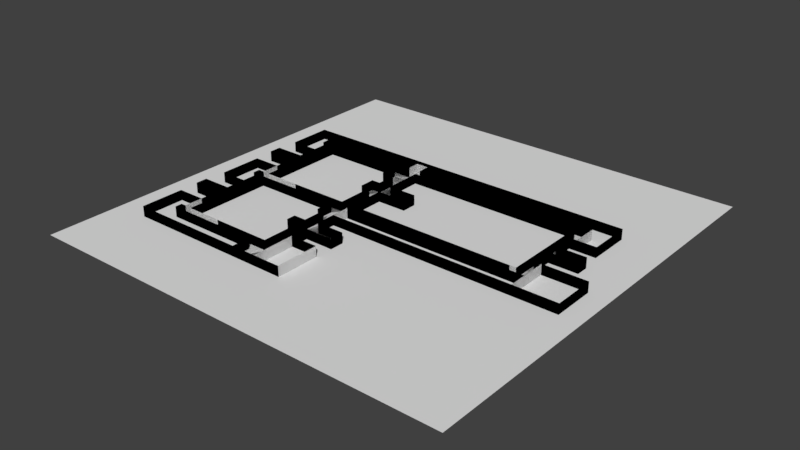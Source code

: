 # Source: Tietotalo1_3krs_seperate_floors_walkable_new.blend  (saved by Blender 2.79.0; exported with 4.5.12 LTS)
import bpy
from mathutils import Matrix  # noqa: F401  (used for matrix-valued properties, if any)

bpy.ops.wm.read_factory_settings(use_empty=True)
scene = bpy.context.scene
scene.name = 'Scene'

# ---- collections
col_collection_1 = bpy.data.collections.new('Collection 1'); scene.collection.children.link(col_collection_1)

# ---- materials (node trees are filled in below, after node groups)
mat_material_001 = bpy.data.materials.new('Material.001')
mat_material_001.alpha_threshold = 0.0
mat_material_001.use_transparent_shadow = False
mat_material_001.roughness = 0.5
mat_wall_paint_old_outer = bpy.data.materials.new('Wall_paint_old_outer')
mat_wall_paint_old_outer.alpha_threshold = 0.0
mat_wall_paint_old_outer.use_transparent_shadow = False
mat_wall_paint_old_outer.diffuse_color = (1.0, 1.0, 1.0, 1.0)
mat_wall_paint_old_outer.roughness = 0.5
mat_walkablefloormaterial = bpy.data.materials.new('WalkableFloorMaterial')
mat_walkablefloormaterial.alpha_threshold = 0.0
mat_walkablefloormaterial.use_transparent_shadow = False
mat_walkablefloormaterial.roughness = 0.5

# ---- material node trees

# ---- world
world_world = bpy.data.worlds.new('World'); scene.world = world_world
world_world.color = (0.05088, 0.05088, 0.05088)
world_world.use_sun_shadow = False
world_world.sun_shadow_jitter_overblur = 0.0
world_world.cycles.sampling_method = 'MANUAL'

# ---- meshes
me_plane_010 = bpy.data.meshes.new('Plane.010')
me_plane_010.from_pydata([(-3.758, -0.6741, -0.6543), (-1.758, -0.6741, -0.6543), (-3.758, -0.6741, 0.3457), (-1.758, -0.6741, 0.3457), (-1.758, 0.5871, -0.6543), (-1.758, 0.5871, 0.3457), (-2.071, 0.5871, -0.6543), (-2.071, 0.5871, 0.3457), (-2.071, 1.107, -0.6543), (-2.071, 1.107, 0.3457), (-1.769, 1.107, -0.6543), (-1.769, 1.107, 0.3457), (-1.769, 1.766, -0.6543), (-1.769, 1.766, 0.3457), (-2.194, 1.766, -0.6543), (-2.194, 1.766, 0.3457), (-2.194, 2.371, -0.6543), (-2.194, 2.371, 0.3457), (-4.981, 2.371, -0.6543), (-4.981, 2.371, 0.3457), (-4.981, -0.6733, -0.6543), (-4.981, -0.6733, 0.3457), (-1.758, -0.6741, 0.0), (-3.758, -0.6741, -5.96e-08), (-1.758, 0.5871, -5.96e-08), (-2.071, 0.5871, -5.96e-08), (-2.071, 1.107, -5.96e-08), (-1.769, 1.107, 0.0), (-1.769, 1.766, 1.937e-07), (-2.194, 1.766, 1.341e-07), (-2.194, 2.371, -5.96e-08), (-4.981, 2.371, -5.96e-08), (-4.981, -0.6733, -1.043e-07), (-3.758, -0.6741, -0.6543), (-1.758, -0.6741, -0.6543), (-3.758, -0.6741, 0.3457), (-1.758, -0.6741, 0.3457), (-1.758, 0.5871, -0.6543), (-1.758, 0.5871, 0.3457), (-2.071, 0.5871, -0.6543), (-2.071, 0.5871, 0.3457), (-2.071, 1.107, -0.6543), (-2.071, 1.107, 0.3457), (-1.769, 1.107, -0.6543), (-1.769, 1.107, 0.3457), (-1.769, 1.766, -0.6543), (-1.769, 1.766, 0.3457), (-2.194, 1.766, -0.6543), (-2.194, 1.766, 0.3457), (-2.194, 2.371, -0.6543), (-2.194, 2.371, 0.3457), (-4.981, 2.371, -0.6543), (-4.981, 2.371, 0.3457), (-4.981, -0.6733, -0.6543), (-4.981, -0.6733, 0.3457), (-1.758, -0.6741, 0.0), (-3.758, -0.6741, -5.96e-08), (-1.758, 0.5871, -5.96e-08), (-2.071, 0.5871, -5.96e-08), (-2.071, 1.107, -5.96e-08), (-1.769, 1.107, 0.0), (-1.769, 1.766, 1.937e-07), (-2.194, 1.766, 1.341e-07), (-2.194, 2.371, -5.96e-08), (-4.981, 2.371, -5.96e-08), (-4.981, -0.6733, -1.043e-07), (-3.758, -0.6741, -0.6543), (-1.758, -0.6741, -0.6543), (-3.758, -0.6741, 0.3457), (-1.758, -0.6741, 0.3457), (-1.758, 0.5871, -0.6543), (-1.758, 0.5871, 0.3457), (-2.071, 0.5871, -0.6543), (-2.071, 0.5871, 0.3457), (-2.071, 1.107, -0.6543), (-2.071, 1.107, 0.3457), (-1.769, 1.107, -0.6543), (-1.769, 1.107, 0.3457), (-1.769, 1.766, -0.6543), (-1.769, 1.766, 0.3457), (-2.194, 1.766, -0.6543), (-2.194, 1.766, 0.3457), (-2.194, 2.371, -0.6543), (-2.194, 2.371, 0.3457), (-4.981, 2.371, -0.6543), (-4.981, 2.371, 0.3457), (-4.981, -0.6733, -0.6543), (-4.981, -0.6733, 0.3457), (-1.758, -0.6741, 0.0), (-3.758, -0.6741, -5.96e-08), (-1.758, 0.5871, -5.96e-08), (-2.071, 0.5871, -5.96e-08), (-2.071, 1.107, -5.96e-08), (-1.769, 1.107, 0.0), (-1.769, 1.766, 1.937e-07), (-2.194, 1.766, 1.341e-07), (-2.194, 2.371, -5.96e-08), (-4.981, 2.371, -5.96e-08), (-4.981, -0.6733, -1.043e-07)], [], [(0, 1, 22, 23), (3, 22, 24, 5), (5, 24, 25, 7), (7, 25, 26, 9), (9, 26, 27, 11), (11, 27, 28, 13), (13, 28, 29, 15), (15, 29, 30, 17), (17, 30, 31, 19), (19, 31, 32, 21), (2, 21, 32, 23), (24, 22, 1, 4), (28, 27, 10, 12), (29, 28, 12, 14), (27, 26, 8, 10), (30, 29, 14, 16), (23, 22, 3, 2), (26, 25, 6, 8), (32, 31, 18, 20), (23, 32, 20, 0), (25, 24, 4, 6), (31, 30, 16, 18), (33, 56, 55, 34), (36, 38, 57, 55), (38, 40, 58, 57), (40, 42, 59, 58), (42, 44, 60, 59), (44, 46, 61, 60), (46, 48, 62, 61), (48, 50, 63, 62), (50, 52, 64, 63), (52, 54, 65, 64), (35, 56, 65, 54), (57, 37, 34, 55), (61, 45, 43, 60), (62, 47, 45, 61), (60, 43, 41, 59), (63, 49, 47, 62), (56, 35, 36, 55), (59, 41, 39, 58), (65, 53, 51, 64), (56, 33, 53, 65), (58, 39, 37, 57), (64, 51, 49, 63), (66, 67, 88, 89), (69, 88, 90, 71), (71, 90, 91, 73), (73, 91, 92, 75), (75, 92, 93, 77), (77, 93, 94, 79), (79, 94, 95, 81), (81, 95, 96, 83), (83, 96, 97, 85), (85, 97, 98, 87), (68, 87, 98, 89), (90, 88, 67, 70), (94, 93, 76, 78), (95, 94, 78, 80), (93, 92, 74, 76), (96, 95, 80, 82), (89, 88, 69, 68), (92, 91, 72, 74), (98, 97, 84, 86), (89, 98, 86, 66), (91, 90, 70, 72), (97, 96, 82, 84)])
me_plane_010.polygons.foreach_set('material_index', [1, 1, 1, 1, 1, 1, 1, 1, 1, 1, 1, 1, 1, 1, 1, 1, 1, 1, 1, 1, 1, 1, 1, 1, 1, 1, 1, 1, 1, 1, 1, 1, 1, 1, 1, 1, 1, 1, 1, 1, 1, 1, 1, 1, 1, 1, 1, 1, 1, 1, 1, 1, 1, 1, 1, 1, 1, 1, 1, 1, 1, 1, 1, 1, 1, 1])
_uv = me_plane_010.uv_layers.new(name='UVMap')
_uv.uv.foreach_set('vector', [0.6209, 0.663, 1.621, 0.663, 1.621, 1.317, 0.6209, 1.317, 0.663, 0.75, 0.3173, 0.75, 0.3173, 0.1194, 0.663, 0.1194, 0.6209, 0.663, 0.6209, 0.3173, 0.4643, 0.3173, 0.4643, 0.663, 0.663, 0.1194, 0.3173, 0.1194, 0.3173, -0.1405, 0.663, -0.1405, 0.4643, 0.663, 0.4643, 0.3173, 0.6154, 0.3173, 0.6154, 0.663, 0.663, 0.8595, 0.3173, 0.8595, 0.3173, 0.5299, 0.663, 0.5299, 0.6154, 0.663, 0.6154, 0.3173, 0.4031, 0.3173, 0.4031, 0.663, 0.663, 0.5299, 0.3173, 0.5299, 0.3173, 0.2272, 0.663, 0.2272, 0.4031, 0.663, 0.4031, 0.3173, -0.9904, 0.3173, -0.9904, 0.663, 0.663, 0.2272, 0.3173, 0.2272, 0.3173, 1.75, 0.663, 1.75, 0.6209, 0.663, 0.009578, 0.663, 0.009578, 0.3173, 0.6209, 0.3173, 0.3173, 0.1194, 0.3173, 0.75, -0.337, 0.75, -0.337, 0.1194, 0.3173, 0.5299, 0.3173, 0.8595, -0.337, 0.8595, -0.337, 0.5299, 0.4031, 0.3173, 0.6154, 0.3173, 0.6154, -0.337, 0.4031, -0.337, 0.6154, 0.3173, 0.4643, 0.3173, 0.4643, -0.337, 0.6154, -0.337, 0.3173, 0.2272, 0.3173, 0.5299, -0.337, 0.5299, -0.337, 0.2272, 0.6209, 1.317, 1.621, 1.317, 1.621, 1.663, 0.6209, 1.663, 0.3173, -0.1405, 0.3173, 0.1194, -0.337, 0.1194, -0.337, -0.1405, 0.3173, 1.75, 0.3173, 0.2272, -0.337, 0.2272, -0.337, 1.75, 0.6209, 0.3173, 0.009578, 0.3173, 0.009578, -0.337, 0.6209, -0.337, 0.4643, 0.3173, 0.6209, 0.3173, 0.6209, -0.337, 0.4643, -0.337, -0.9904, 0.3173, 0.4031, 0.3173, 0.4031, -0.337, -0.9904, -0.337, 0.6209, 0.663, 0.6209, 1.317, 1.621, 1.317, 1.621, 0.663, 0.663, 0.75, 0.663, 0.1194, 0.3173, 0.1194, 0.3173, 0.75, 0.6209, 0.663, 0.4643, 0.663, 0.4643, 0.3173, 0.6209, 0.3173, 0.663, 0.1194, 0.663, -0.1405, 0.3173, -0.1405, 0.3173, 0.1194, 0.4643, 0.663, 0.6154, 0.663, 0.6154, 0.3173, 0.4643, 0.3173, 0.663, 0.8595, 0.663, 0.5299, 0.3173, 0.5299, 0.3173, 0.8595, 0.6154, 0.663, 0.4031, 0.663, 0.4031, 0.3173, 0.6154, 0.3173, 0.663, 0.5299, 0.663, 0.2272, 0.3173, 0.2272, 0.3173, 0.5299, 0.4031, 0.663, -0.9904, 0.663, -0.9904, 0.3173, 0.4031, 0.3173, 0.663, 0.2272, 0.663, 1.75, 0.3173, 1.75, 0.3173, 0.2272, 0.6209, 0.663, 0.6209, 0.3173, 0.009578, 0.3173, 0.009578, 0.663, 0.3173, 0.1194, -0.337, 0.1194, -0.337, 0.75, 0.3173, 0.75, 0.3173, 0.5299, -0.337, 0.5299, -0.337, 0.8595, 0.3173, 0.8595, 0.4031, 0.3173, 0.4031, -0.337, 0.6154, -0.337, 0.6154, 0.3173, 0.6154, 0.3173, 0.6154, -0.337, 0.4643, -0.337, 0.4643, 0.3173, 0.3173, 0.2272, -0.337, 0.2272, -0.337, 0.5299, 0.3173, 0.5299, 0.6209, 1.317, 0.6209, 1.663, 1.621, 1.663, 1.621, 1.317, 0.3173, -0.1405, -0.337, -0.1405, -0.337, 0.1194, 0.3173, 0.1194, 0.3173, 1.75, -0.337, 1.75, -0.337, 0.2272, 0.3173, 0.2272, 0.6209, 0.3173, 0.6209, -0.337, 0.009578, -0.337, 0.009578, 0.3173, 0.4643, 0.3173, 0.4643, -0.337, 0.6209, -0.337, 0.6209, 0.3173, -0.9904, 0.3173, -0.9904, -0.337, 0.4031, -0.337, 0.4031, 0.3173, 0.6209, 0.663, 1.621, 0.663, 1.621, 1.317, 0.6209, 1.317, 0.663, 0.75, 0.3173, 0.75, 0.3173, 0.1194, 0.663, 0.1194, 0.6209, 0.663, 0.6209, 0.3173, 0.4643, 0.3173, 0.4643, 0.663, 0.663, 0.1194, 0.3173, 0.1194, 0.3173, -0.1405, 0.663, -0.1405, 0.4643, 0.663, 0.4643, 0.3173, 0.6154, 0.3173, 0.6154, 0.663, 0.663, 0.8595, 0.3173, 0.8595, 0.3173, 0.5299, 0.663, 0.5299, 0.6154, 0.663, 0.6154, 0.3173, 0.4031, 0.3173, 0.4031, 0.663, 0.663, 0.5299, 0.3173, 0.5299, 0.3173, 0.2272, 0.663, 0.2272, 0.4031, 0.663, 0.4031, 0.3173, -0.9904, 0.3173, -0.9904, 0.663, 0.663, 0.2272, 0.3173, 0.2272, 0.3173, 1.75, 0.663, 1.75, 0.6209, 0.663, 0.009578, 0.663, 0.009578, 0.3173, 0.6209, 0.3173, 0.3173, 0.1194, 0.3173, 0.75, -0.337, 0.75, -0.337, 0.1194, 0.3173, 0.5299, 0.3173, 0.8595, -0.337, 0.8595, -0.337, 0.5299, 0.4031, 0.3173, 0.6154, 0.3173, 0.6154, -0.337, 0.4031, -0.337, 0.6154, 0.3173, 0.4643, 0.3173, 0.4643, -0.337, 0.6154, -0.337, 0.3173, 0.2272, 0.3173, 0.5299, -0.337, 0.5299, -0.337, 0.2272, 0.6209, 1.317, 1.621, 1.317, 1.621, 1.663, 0.6209, 1.663, 0.3173, -0.1405, 0.3173, 0.1194, -0.337, 0.1194, -0.337, -0.1405, 0.3173, 1.75, 0.3173, 0.2272, -0.337, 0.2272, -0.337, 1.75, 0.6209, 0.3173, 0.009578, 0.3173, 0.009578, -0.337, 0.6209, -0.337, 0.4643, 0.3173, 0.6209, 0.3173, 0.6209, -0.337, 0.4643, -0.337, -0.9904, 0.3173, 0.4031, 0.3173, 0.4031, -0.337, -0.9904, -0.337])
me_plane_010.materials.append(mat_material_001)
me_plane_010.materials.append(mat_wall_paint_old_outer)
me_plane_010.use_remesh_preserve_volume = False
me_plane_010.use_remesh_preserve_attributes = False
me_plane_010.use_mirror_vertex_groups = False
me_plane_010.update()
me_plane_009 = bpy.data.meshes.new('Plane.009')
me_plane_009.from_pydata([(-5.207, 0.6401, -4.47e-08), (-6.219, 0.6401, -4.47e-08), (-5.223, -2.227, -4.47e-08), (-6.219, 1.049, -4.47e-08), (-6.221, -2.227, -4.47e-08), (-6.221, -2.629, -4.47e-08), (-5.218, 1.049, -4.47e-08), (-5.228, -2.629, -4.47e-08), (-5.404, 2.603, -8.941e-08), (-5.404, 2.359, -8.941e-08), (-5.218, 2.359, -8.941e-08), (-1.324, -4.789, -4.47e-08), (-5.212, -0.6635, -8.941e-08), (-5.418, -0.9096, -8.941e-08), (-5.418, -0.6635, -8.941e-08), (-5.223, -0.9096, -8.941e-08), (4.903, 1.751, -8.941e-08), (5.131, 1.751, 2.98e-08), (-5.226, -3.931, 2.98e-08), (4.903, 1.065, 5.96e-08), (5.892, 1.065, 5.96e-08), (-5.408, -4.175, 1.49e-08), (5.892, 0.6432, 5.96e-08), (4.906, 0.6432, 5.96e-08), (-2.195, -4.789, 1.49e-08), (4.906, -0.05989, -8.941e-08), (-2.195, -4.175, 1.49e-08), (5.128, -0.05989, 2.98e-08), (-5.408, -3.931, 2.98e-08), (-1.762, 3.009, 0.0), (-1.761, 2.603, -8.941e-08), (-1.332, 2.999, 0.0), (-1.331, -2.196, -4.47e-08), (-0.3515, -2.196, -4.47e-08), (-0.3515, -2.684, -4.47e-08), (-1.332, 2.602, 2.98e-08), (-1.334, -2.684, -4.47e-08), (-1.324, -0.9095, 2.98e-08), (5.133, -0.9095, 2.98e-08), (5.133, 2.602, 2.98e-08), (-1.764, -3.95, 5.96e-08), (-4.988, -0.9141, -2.98e-08), (-1.764, -2.592, -5.96e-08), (-2.208, -2.592, -5.96e-08), (-2.208, -2.279, -5.96e-08), (-1.774, -2.279, -5.96e-08), (-1.774, -1.517, 1.49e-08), (-1.988, -1.517, 1.49e-08), (-1.988, -0.9141, 1.49e-08), (-4.988, -3.948, 1.49e-08), (-4.981, 2.371, -5.96e-08), (-4.981, -0.6733, -1.043e-07), (-1.758, -0.6741, 0.0), (-2.194, 2.371, -5.96e-08), (-2.194, 1.766, 1.341e-07), (-1.758, 0.5871, -5.96e-08), (-2.071, 0.5871, -5.96e-08), (-1.769, 1.766, 1.937e-07), (-2.071, 1.107, -5.96e-08), (-1.769, 1.107, 0.0), (4.699, -0.6751, 5.96e-08), (-1.316, 1.104, 0.0), (-1.316, 2.359, -1.192e-07), (-0.3397, 0.599, -3.423e-08), (-0.3397, 0.5905, 0.0), (-1.342, -0.675, 0.0), (-0.3397, 1.104, 0.0), (-1.342, 0.5905, -5.96e-08), (4.699, 2.359, 5.96e-08)], [], [(62, 35, 39, 17, 16, 19, 20, 22, 23, 25, 27, 38, 37, 65, 60, 68), (60, 65, 37, 38), (27, 25, 23, 22, 20, 19, 16, 17, 39, 35, 62, 68, 60, 38), (51, 15, 13, 14, 12, 0, 1, 3, 6, 10, 9, 8, 30, 29, 31, 35, 62, 57, 54, 53, 50), (30, 53, 54, 57, 62, 35, 31, 29), (15, 51, 50, 53, 30, 8, 9, 10, 6, 3, 1, 0, 12, 14, 13), (65, 52, 55, 56, 58, 59, 57, 62, 61, 66, 63, 64, 67), (59, 67, 64, 63, 66, 61, 62, 57), (67, 59, 58, 56, 55, 52, 65), (33, 32, 37, 65, 52, 48, 47, 46, 45, 44, 43, 42, 40, 11, 36, 34), (51, 15, 2, 4, 5, 7, 18, 28, 21, 26, 24, 11, 40, 49, 41, 48, 52)])
_uv = me_plane_009.uv_layers.new(name='UVMap')
_uv.uv.foreach_set('vector', [0.0, 0.0, 0.0, 0.0, 0.0, 0.0, 0.0, 0.0, 0.0, 0.0, 0.0, 0.0, 0.0, 0.0, 0.0, 0.0, 0.0, 0.0, 0.0, 0.0, 0.0, 0.0, 0.0, 0.0, 0.0, 0.0, 0.0, 0.0, 0.0, 0.0, 0.0, 0.0, 0.0, 0.0, 0.0, 0.0, 0.0, 0.0, 0.0, 0.0, 0.0, 0.0, 0.0, 0.0, 0.0, 0.0, 0.0, 0.0, 0.0, 0.0, 0.0, 0.0, 0.0, 0.0, 0.0, 0.0, 0.0, 0.0, 0.0, 0.0, 0.0, 0.0, 0.0, 0.0, 0.0, 0.0, 0.0, 0.0, 0.0, 0.0, 0.0, 0.0, 0.0, 0.0, 0.0, 0.0, 0.0, 0.0, 0.0, 0.0, 0.0, 0.0, 0.0, 0.0, 0.0, 0.0, 0.0, 0.0, 0.0, 0.0, 0.0, 0.0, 0.0, 0.0, 0.0, 0.0, 0.0, 0.0, 0.0, 0.0, 0.0, 0.0, 0.0, 0.0, 0.0, 0.0, 0.0, 0.0, 0.0, 0.0, 0.0, 0.0, 0.0, 0.0, 0.0, 0.0, 0.0, 0.0, 0.0, 0.0, 0.0, 0.0, 0.0, 0.0, 0.0, 0.0, 0.0, 0.0, 0.0, 0.0, 0.0, 0.0, 0.0, 0.0, 0.0, 0.0, 0.0, 0.0, 0.0, 0.0, 0.0, 0.0, 0.0, 0.0, 0.0, 0.0, 0.0, 0.0, 0.0, 0.0, 0.0, 0.0, 0.0, 0.0, 0.0, 0.0, 0.0, 0.0, 0.0, 0.0, 0.0, 0.0, 0.0, 0.0, 0.0, 0.0, 0.0, 0.0, 0.0, 0.0, 0.0, 0.0, 0.0, 0.0, 0.0, 0.0, 0.0, 0.0, 0.0, 0.0, 0.0, 0.0, 0.0, 0.0, 0.0, 0.0, 0.0, 0.0, 0.0, 0.0, 0.0, 0.0, 0.0, 0.0, 0.0, 0.0, 0.0, 0.0, 0.0, 0.0, 0.0, 0.0, 0.0, 0.0, 0.0, 0.0, 0.0, 0.0, 0.0, 0.0, 0.0, 0.0, 0.0, 0.0, 0.0, 0.0, 0.0, 0.0, 0.0, 0.0, 0.0, 0.0, 0.0, 0.0, 0.0, 0.0, 0.0, 0.0, 0.0, 0.0, 0.0, 0.0, 0.0, 0.0, 0.0, 0.0, 0.0, 0.0, 0.0, 0.0, 0.0, 0.0, 0.0, 0.0, 0.0, 0.0, 0.0, 0.0, 0.0, 0.0, 0.0, 0.0, 0.0, 0.0, 0.0, 0.0, 0.0, 0.0, 0.0, 0.0, 0.0, 0.0, 0.0, 0.0, 0.0, 0.0, 0.0, 0.0, 0.0, 0.0, 0.0, 0.0, 0.0, 0.0, 0.0, 0.0, 0.0, 0.0])
me_plane_009.materials.append(mat_walkablefloormaterial)
me_plane_009.use_remesh_preserve_volume = False
me_plane_009.use_remesh_preserve_attributes = False
me_plane_009.use_mirror_vertex_groups = False
me_plane_009.update()
me_plane_009.normals_split_custom_set([tuple(v) for v in zip(*[iter([-2.693e-08, 8.198e-08, -1.0, -2.693e-08, 8.198e-08, -1.0, -2.693e-08, 8.198e-08, -1.0, -2.693e-08, 8.198e-08, -1.0, -2.693e-08, 8.198e-08, -1.0, -2.693e-08, 8.198e-08, -1.0, -2.693e-08, 8.198e-08, -1.0, -2.693e-08, 8.198e-08, -1.0, -2.693e-08, 8.198e-08, -1.0, -2.693e-08, 8.198e-08, -1.0, -2.693e-08, 8.198e-08, -1.0, -2.693e-08, 8.198e-08, -1.0, -2.693e-08, 8.198e-08, -1.0, -2.693e-08, 8.198e-08, -1.0, -2.693e-08, 8.198e-08, -1.0, -2.693e-08, 8.198e-08, -1.0, -4.769e-09, -4.604e-09, 1.0, -4.769e-09, -4.604e-09, 1.0, -4.769e-09, -4.604e-09, 1.0, -4.769e-09, -4.604e-09, 1.0, 4.277e-08, -1.207e-07, 1.0, 4.277e-08, -1.207e-07, 1.0, 4.277e-08, -1.207e-07, 1.0, 4.277e-08, -1.207e-07, 1.0, 4.277e-08, -1.207e-07, 1.0, 4.277e-08, -1.207e-07, 1.0, 4.277e-08, -1.207e-07, 1.0, 4.277e-08, -1.207e-07, 1.0, 4.277e-08, -1.207e-07, 1.0, 4.277e-08, -1.207e-07, 1.0, 4.277e-08, -1.207e-07, 1.0, 4.277e-08, -1.207e-07, 1.0, 4.277e-08, -1.207e-07, 1.0, 4.277e-08, -1.207e-07, 1.0, -3.03e-05, -3.685e-05, 1.0, -3.03e-05, -3.685e-05, 1.0, -8.198e-09, -7.643e-08, -1.0, -8.198e-09, -7.643e-08, -1.0, -8.198e-09, -7.643e-08, -1.0, -8.198e-09, -7.643e-08, -1.0, -8.198e-09, -7.643e-08, -1.0, -8.198e-09, -7.643e-08, -1.0, -8.198e-09, -7.643e-08, -1.0, -8.198e-09, -7.643e-08, -1.0, -8.198e-09, -7.643e-08, -1.0, -8.198e-09, -7.643e-08, -1.0, -8.198e-09, -7.643e-08, -1.0, -8.198e-09, -7.643e-08, -1.0, -8.198e-09, -7.643e-08, -1.0, -8.198e-09, -7.643e-08, -1.0, -8.198e-09, -7.643e-08, -1.0, -8.198e-09, -7.643e-08, -1.0, -8.198e-09, -7.643e-08, -1.0, -8.198e-09, -7.643e-08, -1.0, -8.198e-09, -7.643e-08, -1.0, -4.176e-08, 1.657e-07, 1.0, -4.176e-08, 1.657e-07, 1.0, -4.176e-08, 1.657e-07, 1.0, -4.176e-08, 1.657e-07, 1.0, -4.176e-08, 1.657e-07, 1.0, -4.176e-08, 1.657e-07, 1.0, -4.176e-08, 1.657e-07, 1.0, -4.176e-08, 1.657e-07, 1.0, 2.624e-08, 4.417e-08, 1.0, 2.624e-08, 4.417e-08, 1.0, 2.624e-08, 4.417e-08, 1.0, 2.624e-08, 4.417e-08, 1.0, 2.624e-08, 4.417e-08, 1.0, 2.624e-08, 4.417e-08, 1.0, 2.624e-08, 4.417e-08, 1.0, 2.624e-08, 4.417e-08, 1.0, 2.624e-08, 4.417e-08, 1.0, 2.624e-08, 4.417e-08, 1.0, 2.624e-08, 4.417e-08, 1.0, 2.624e-08, 4.417e-08, 1.0, 2.624e-08, 4.417e-08, 1.0, 2.624e-08, 4.417e-08, 1.0, 2.624e-08, 4.417e-08, 1.0, -7.488e-08, 3.045e-08, -1.0, -4.264e-05, 2.135e-05, 1.0, -7.488e-08, 3.045e-08, -1.0, -7.488e-08, 3.045e-08, -1.0, -7.488e-08, 3.045e-08, -1.0, -7.488e-08, 3.045e-08, -1.0, -7.488e-08, 3.045e-08, -1.0, -7.488e-08, 3.045e-08, -1.0, -7.488e-08, 3.045e-08, -1.0, -7.488e-08, 3.045e-08, -1.0, -7.488e-08, 3.045e-08, -1.0, -7.488e-08, 3.045e-08, -1.0, -7.488e-08, 3.045e-08, -1.0, 1.457e-07, -5.62e-08, 1.0, 1.457e-07, -5.62e-08, 1.0, 1.457e-07, -5.62e-08, 1.0, 1.457e-07, -5.62e-08, 1.0, 1.457e-07, -5.62e-08, 1.0, 1.457e-07, -5.62e-08, 1.0, 1.457e-07, -5.62e-08, 1.0, 1.457e-07, -5.62e-08, 1.0, -1.948e-08, 3.863e-09, 1.0, -1.948e-08, 3.863e-09, 1.0, -1.948e-08, 3.863e-09, 1.0, -1.948e-08, 3.863e-09, 1.0, -1.948e-08, 3.863e-09, 1.0, -1.948e-08, 3.863e-09, 1.0, -1.948e-08, 3.863e-09, 1.0, 4.322e-08, 1.747e-09, 1.0, 4.322e-08, 1.747e-09, 1.0, 4.322e-08, 1.747e-09, 1.0, 4.322e-08, 1.747e-09, 1.0, 4.322e-08, 1.747e-09, 1.0, 4.322e-08, 1.747e-09, 1.0, 4.322e-08, 1.747e-09, 1.0, 4.322e-08, 1.747e-09, 1.0, 4.322e-08, 1.747e-09, 1.0, 4.322e-08, 1.747e-09, 1.0, 4.322e-08, 1.747e-09, 1.0, 4.322e-08, 1.747e-09, 1.0, 4.322e-08, 1.747e-09, 1.0, 4.322e-08, 1.747e-09, 1.0, 4.322e-08, 1.747e-09, 1.0, 4.322e-08, 1.747e-09, 1.0, -3.457e-08, 2.433e-08, 1.0, -3.457e-08, 2.433e-08, 1.0, -3.457e-08, 2.433e-08, 1.0, -3.457e-08, 2.433e-08, 1.0, -3.457e-08, 2.433e-08, 1.0, -3.457e-08, 2.433e-08, 1.0, -3.457e-08, 2.433e-08, 1.0, -3.457e-08, 2.433e-08, 1.0, -3.457e-08, 2.433e-08, 1.0, -3.457e-08, 2.433e-08, 1.0, -3.457e-08, 2.433e-08, 1.0, -3.457e-08, 2.433e-08, 1.0, -3.457e-08, 2.433e-08, 1.0, -3.457e-08, 2.433e-08, 1.0, -3.457e-08, 2.433e-08, 1.0, -3.457e-08, 2.433e-08, 1.0, -3.457e-08, 2.433e-08, 1.0])] * 3)])
me_plane_008 = bpy.data.meshes.new('Plane.008')
me_plane_008.from_pydata([(-1.342, -0.675, -0.6543), (0.6581, -0.675, -0.6543), (-1.342, -0.675, 0.3457), (0.6581, -0.675, 0.3457), (4.485, -0.675, -0.6543), (4.485, -0.675, 0.3457), (-1.342, 0.5905, -0.6543), (-1.342, 0.5905, 0.3457), (-0.3397, 0.5905, -0.6543), (-0.3397, 0.5905, 0.3457), (-0.3397, 1.104, -0.6543), (-0.3397, 1.104, 0.3457), (-1.316, 1.104, -0.6543), (-1.316, 1.104, 0.3457), (-1.316, 2.359, -0.6543), (-1.316, 2.359, 0.3457), (4.699, 2.359, -0.6543), (4.699, 2.359, 0.3457), (4.699, -0.6751, -0.6543), (4.699, -0.6751, 0.3457), (4.699, -0.6751, 5.96e-08), (0.6581, -0.675, 0.0), (-1.342, -0.675, 0.0), (4.485, -0.675, 0.0), (-1.342, 0.5905, -5.96e-08), (-0.3397, 0.5905, 0.0), (-0.3397, 0.599, -3.423e-08), (-0.3397, 1.104, 0.0), (-1.316, 1.104, 0.0), (-1.316, 2.359, -1.192e-07), (4.699, 2.359, 5.96e-08), (4.699, 0.6414, 5.59e-08), (-1.342, -0.675, -0.6543), (0.6581, -0.675, -0.6543), (-1.342, -0.675, 0.3457), (0.6581, -0.675, 0.3457), (4.485, -0.675, -0.6543), (4.485, -0.675, 0.3457), (-1.342, 0.5905, -0.6543), (-1.342, 0.5905, 0.3457), (-0.3397, 0.5905, -0.6543), (-0.3397, 0.5905, 0.3457), (-0.3397, 1.104, -0.6543), (-0.3397, 1.104, 0.3457), (-1.316, 1.104, -0.6543), (-1.316, 1.104, 0.3457), (-1.316, 2.359, -0.6543), (-1.316, 2.359, 0.3457), (4.699, 2.359, -0.6543), (4.699, 2.359, 0.3457), (4.699, -0.6751, -0.6543), (4.699, -0.6751, 0.3457), (4.699, -0.6751, 5.96e-08), (0.6581, -0.675, 0.0), (-1.342, -0.675, 0.0), (4.485, -0.675, 0.0), (-1.342, 0.5905, -5.96e-08), (-0.3397, 0.5905, 0.0), (-0.3397, 0.599, -3.423e-08), (-0.3397, 1.104, 0.0), (-1.316, 1.104, 0.0), (-1.316, 2.359, -1.192e-07), (4.699, 2.359, 5.96e-08), (4.699, 0.6414, 5.59e-08)], [], [(0, 1, 21, 22), (3, 21, 23, 5), (0, 22, 24, 6), (6, 24, 25, 8), (8, 25, 26, 27, 10), (10, 27, 28, 12), (12, 28, 29, 14), (14, 29, 30, 16), (16, 30, 31, 20, 18), (4, 18, 20, 23), (25, 24, 7, 9), (27, 26, 25, 9, 11), (24, 22, 2, 7), (28, 27, 11, 13), (23, 21, 1, 4), (30, 29, 15, 17), (20, 31, 30, 17, 19), (23, 20, 19, 5), (22, 21, 3, 2), (29, 28, 13, 15), (32, 54, 53, 33), (35, 37, 55, 53), (32, 38, 56, 54), (38, 40, 57, 56), (40, 42, 59, 58, 57), (42, 44, 60, 59), (44, 46, 61, 60), (46, 48, 62, 61), (48, 50, 52, 63, 62), (36, 55, 52, 50), (57, 41, 39, 56), (59, 43, 41, 57, 58), (56, 39, 34, 54), (60, 45, 43, 59), (55, 36, 33, 53), (62, 49, 47, 61), (52, 51, 49, 62, 63), (55, 37, 51, 52), (54, 34, 35, 53), (61, 47, 45, 60)])
me_plane_008.polygons.foreach_set('material_index', [1, 1, 1, 1, 1, 1, 1, 1, 1, 1, 1, 1, 1, 1, 1, 1, 1, 1, 1, 1, 1, 1, 1, 1, 1, 1, 1, 1, 1, 1, 1, 1, 1, 1, 1, 1, 1, 1, 1, 1])
_uv = me_plane_008.uv_layers.new(name='UVMap')
_uv.uv.foreach_set('vector', [0.8291, 0.6625, 1.829, 0.6625, 1.829, 1.317, 0.8291, 1.317, 0.8291, 0.6625, 0.8291, 0.3168, 2.742, 0.3168, 2.742, 0.6625, 0.6625, 0.75, 1.317, 0.75, 1.317, 0.1172, 0.6625, 0.1172, 0.8291, 0.6625, 0.8291, 1.317, 1.33, 1.317, 1.33, 0.6625, 0.6625, 0.1172, 1.317, 0.1172, 1.317, 0.113, 1.317, -0.1397, 0.6625, -0.1397, 0.3301, 0.6625, 0.3301, 1.317, -0.1582, 1.317, -0.1582, 0.6625, 0.6625, 0.8603, 1.317, 0.8603, 1.317, 0.2328, 0.6625, 0.2328, 0.8418, 0.6625, 0.8418, 1.317, 3.849, 1.317, 3.849, 0.6625, 0.6625, 0.2328, 1.317, 0.2328, 1.317, 1.092, 1.317, 1.75, 0.6625, 1.75, 0.7423, 0.6625, 0.8495, 0.6625, 0.8495, 1.317, 0.7423, 1.317, 1.33, 1.317, 0.8291, 1.317, 0.8291, 1.662, 1.33, 1.662, 1.317, -0.1397, 1.317, 0.113, 1.317, 0.1172, 1.662, 0.1172, 1.662, -0.1397, 1.317, 0.1172, 1.317, 0.75, 1.662, 0.75, 1.662, 0.1172, -0.1582, 1.317, 0.3301, 1.317, 0.3301, 1.662, -0.1582, 1.662, 2.742, 0.3168, 0.8291, 0.3168, 0.8291, -0.3375, 2.742, -0.3375, 3.849, 1.317, 0.8418, 1.317, 0.8418, 1.662, 3.849, 1.662, 1.317, 1.75, 1.317, 1.092, 1.317, 0.2328, 1.662, 0.2328, 1.662, 1.75, 0.7423, 1.317, 0.8495, 1.317, 0.8495, 1.662, 0.7423, 1.662, 0.8291, 1.317, 1.829, 1.317, 1.829, 1.662, 0.8291, 1.662, 1.317, 0.2328, 1.317, 0.8603, 1.662, 0.8603, 1.662, 0.2328, 0.8291, 0.6625, 0.8291, 1.317, 1.829, 1.317, 1.829, 0.6625, 0.8291, 0.6625, 2.742, 0.6625, 2.742, 0.3168, 0.8291, 0.3168, 0.6625, 0.75, 0.6625, 0.1172, 1.317, 0.1172, 1.317, 0.75, 0.8291, 0.6625, 1.33, 0.6625, 1.33, 1.317, 0.8291, 1.317, 0.6625, 0.1172, 0.6625, -0.1397, 1.317, -0.1397, 1.317, 0.113, 1.317, 0.1172, 0.3301, 0.6625, -0.1582, 0.6625, -0.1582, 1.317, 0.3301, 1.317, 0.6625, 0.8603, 0.6625, 0.2328, 1.317, 0.2328, 1.317, 0.8603, 0.8418, 0.6625, 3.849, 0.6625, 3.849, 1.317, 0.8418, 1.317, 0.6625, 0.2328, 0.6625, 1.75, 1.317, 1.75, 1.317, 1.092, 1.317, 0.2328, 0.7423, 0.6625, 0.7423, 1.317, 0.8495, 1.317, 0.8495, 0.6625, 1.33, 1.317, 1.33, 1.662, 0.8291, 1.662, 0.8291, 1.317, 1.317, -0.1397, 1.662, -0.1397, 1.662, 0.1172, 1.317, 0.1172, 1.317, 0.113, 1.317, 0.1172, 1.662, 0.1172, 1.662, 0.75, 1.317, 0.75, -0.1582, 1.317, -0.1582, 1.662, 0.3301, 1.662, 0.3301, 1.317, 2.742, 0.3168, 2.742, -0.3375, 0.8291, -0.3375, 0.8291, 0.3168, 3.849, 1.317, 3.849, 1.662, 0.8418, 1.662, 0.8418, 1.317, 1.317, 1.75, 1.662, 1.75, 1.662, 0.2328, 1.317, 0.2328, 1.317, 1.092, 0.7423, 1.317, 0.7423, 1.662, 0.8495, 1.662, 0.8495, 1.317, 0.8291, 1.317, 0.8291, 1.662, 1.829, 1.662, 1.829, 1.317, 1.317, 0.2328, 1.662, 0.2328, 1.662, 0.8603, 1.317, 0.8603])
me_plane_008.materials.append(mat_material_001)
me_plane_008.materials.append(mat_wall_paint_old_outer)
me_plane_008.use_remesh_preserve_volume = False
me_plane_008.use_remesh_preserve_attributes = False
me_plane_008.use_mirror_vertex_groups = False
me_plane_008.update()
me_plane_006 = bpy.data.meshes.new('Plane.006')
me_plane_006.from_pydata([(-5.408, -3.931, 2.98e-08), (-3.764, -3.95, -0.6543), (-1.764, -3.95, -0.6543), (-3.764, -3.95, 0.3457), (-1.764, -3.95, 0.3457), (-1.764, -3.95, -0.6543), (-1.764, -3.95, 0.3457), (-1.764, -2.592, -0.6543), (-1.764, -2.592, 0.3457), (-2.208, -2.592, -0.6543), (-2.208, -2.592, 0.3457), (-2.208, -2.279, -0.6543), (-2.208, -2.279, 0.3457), (-1.774, -2.279, -0.6543), (-1.774, -2.279, 0.3457), (-1.774, -1.517, -0.6543), (-1.774, -1.517, 0.3457), (-1.774, -1.517, -0.6543), (-1.774, -1.517, 0.3457), (-1.988, -1.517, -0.6543), (-1.988, -1.517, 0.3457), (-1.988, -0.9141, -0.6543), (-1.988, -0.9141, 0.3457), (-4.988, -0.9141, -0.6543), (-4.988, -0.9141, 0.3457), (-4.988, -3.948, -0.6543), (-4.988, -3.948, 0.3457), (-1.764, -3.95, 5.96e-08), (-3.764, -3.95, 5.96e-08), (-4.988, -3.948, 1.49e-08), (-1.764, -3.95, 5.96e-08), (-1.764, -2.592, -5.96e-08), (-2.208, -2.592, -5.96e-08), (-2.208, -2.279, -5.96e-08), (-1.774, -2.279, -5.96e-08), (-1.774, -1.517, 1.49e-08), (-1.774, -1.517, 1.49e-08), (-1.988, -1.517, 1.49e-08), (-1.988, -0.9141, 1.49e-08), (-4.988, -0.9141, -2.98e-08), (-4.988, -3.948, 1.49e-08), (-5.408, -3.931, 2.98e-08), (-3.764, -3.95, -0.6543), (-1.764, -3.95, -0.6543), (-3.764, -3.95, 0.3457), (-1.764, -3.95, 0.3457), (-1.764, -3.95, -0.6543), (-1.764, -3.95, 0.3457), (-1.764, -2.592, -0.6543), (-1.764, -2.592, 0.3457), (-2.208, -2.592, -0.6543), (-2.208, -2.592, 0.3457), (-2.208, -2.279, -0.6543), (-2.208, -2.279, 0.3457), (-1.774, -2.279, -0.6543), (-1.774, -2.279, 0.3457), (-1.774, -1.517, -0.6543), (-1.774, -1.517, 0.3457), (-1.774, -1.517, -0.6543), (-1.774, -1.517, 0.3457), (-1.988, -1.517, -0.6543), (-1.988, -1.517, 0.3457), (-1.988, -0.9141, -0.6543), (-1.988, -0.9141, 0.3457), (-4.988, -0.9141, -0.6543), (-4.988, -0.9141, 0.3457), (-4.988, -3.948, -0.6543), (-4.988, -3.948, 0.3457), (-1.764, -3.95, 5.96e-08), (-3.764, -3.95, 5.96e-08), (-4.988, -3.948, 1.49e-08), (-1.764, -3.95, 5.96e-08), (-1.764, -2.592, -5.96e-08), (-2.208, -2.592, -5.96e-08), (-2.208, -2.279, -5.96e-08), (-1.774, -2.279, -5.96e-08), (-1.774, -1.517, 1.49e-08), (-1.774, -1.517, 1.49e-08), (-1.988, -1.517, 1.49e-08), (-1.988, -0.9141, 1.49e-08), (-4.988, -0.9141, -2.98e-08), (-4.988, -3.948, 1.49e-08)], [(29, 0), (70, 41)], [(1, 2, 27, 28), (4, 27, 2, 5, 30, 6), (6, 30, 31, 8), (8, 31, 32, 10), (10, 32, 33, 12), (12, 33, 34, 14), (14, 34, 35, 16), (16, 35, 15, 17, 36, 18), (18, 36, 37, 20), (20, 37, 38, 22), (22, 38, 39, 24), (24, 39, 40, 26), (3, 26, 40, 28), (40, 39, 23, 25), (37, 36, 17, 19), (28, 27, 4, 3), (35, 34, 13, 15), (34, 33, 11, 13), (31, 30, 5, 7), (39, 38, 21, 23), (38, 37, 19, 21), (28, 40, 25, 1), (33, 32, 9, 11), (32, 31, 7, 9), (42, 69, 68, 43), (45, 47, 71, 46, 43, 68), (47, 49, 72, 71), (49, 51, 73, 72), (51, 53, 74, 73), (53, 55, 75, 74), (55, 57, 76, 75), (57, 59, 77, 58, 56, 76), (59, 61, 78, 77), (61, 63, 79, 78), (63, 65, 80, 79), (65, 67, 81, 80), (44, 69, 81, 67), (81, 66, 64, 80), (78, 60, 58, 77), (69, 44, 45, 68), (76, 56, 54, 75), (75, 54, 52, 74), (72, 48, 46, 71), (80, 64, 62, 79), (79, 62, 60, 78), (69, 42, 66, 81), (74, 52, 50, 73), (73, 50, 48, 72)])
me_plane_006.polygons.foreach_set('material_index', [1, 1, 1, 1, 1, 1, 1, 1, 1, 1, 1, 1, 1, 1, 1, 1, 1, 1, 1, 1, 1, 1, 1, 1, 1, 1, 1, 1, 1, 1, 1, 1, 1, 1, 1, 1, 1, 1, 1, 1, 1, 1, 1, 1, 1, 1, 1, 1])
_uv = me_plane_006.uv_layers.new(name='UVMap')
_uv.uv.foreach_set('vector', [0.618, 0.02518, 1.618, 0.02518, 1.618, 0.6795, 0.618, 0.6795, 0.618, 0.02518, 0.618, -0.3205, 0.618, -0.9748, 0.618, -0.9748, 0.618, -0.3205, 0.618, 0.02518, 0.02518, 0.75, -0.3205, 0.75, -0.3205, 0.07127, 0.02518, 0.07127, 0.618, 0.02518, 0.618, -0.3205, 0.3958, -0.3205, 0.3958, 0.02518, 0.02518, 0.07127, -0.3205, 0.07127, -0.3205, -0.08517, 0.02518, -0.08517, 0.3958, 0.02518, 0.3958, -0.3205, 0.6132, -0.3205, 0.6132, 0.02518, 0.02518, 0.9148, -0.3205, 0.9148, -0.3205, 0.5336, 0.02518, 0.5336, 0.6132, 0.02518, 0.6132, -0.3205, 0.6132, -0.9748, 0.6132, -0.9748, 0.6132, -0.3205, 0.6132, 0.02518, 0.6132, 0.02518, 0.6132, -0.3205, 0.5059, -0.3205, 0.5059, 0.02518, 0.02518, 0.5336, -0.3205, 0.5336, -0.3205, 0.2322, 0.02518, 0.2322, 0.5059, 0.02518, 0.5059, -0.3205, -0.9938, -0.3205, -0.9938, 0.02518, 0.02518, 0.2322, -0.3205, 0.2322, -0.3205, 1.749, 0.02518, 1.749, 0.618, 0.02518, 0.006182, 0.02518, 0.006182, -0.3205, 0.618, -0.3205, -0.3205, 1.749, -0.3205, 0.2322, -0.9748, 0.2322, -0.9748, 1.749, 0.5059, -0.3205, 0.6132, -0.3205, 0.6132, -0.9748, 0.5059, -0.9748, 0.618, 0.6795, 1.618, 0.6795, 1.618, 1.025, 0.618, 1.025, -0.3205, 0.5336, -0.3205, 0.9148, -0.9748, 0.9148, -0.9748, 0.5336, 0.6132, -0.3205, 0.3958, -0.3205, 0.3958, -0.9748, 0.6132, -0.9748, -0.3205, 0.07127, -0.3205, 0.75, -0.9748, 0.75, -0.9748, 0.07127, -0.9938, -0.3205, 0.5059, -0.3205, 0.5059, -0.9748, -0.9938, -0.9748, -0.3205, 0.2322, -0.3205, 0.5336, -0.9748, 0.5336, -0.9748, 0.2322, 0.618, -0.3205, 0.006182, -0.3205, 0.006182, -0.9748, 0.618, -0.9748, -0.3205, -0.08517, -0.3205, 0.07127, -0.9748, 0.07127, -0.9748, -0.08517, 0.3958, -0.3205, 0.618, -0.3205, 0.618, -0.9748, 0.3958, -0.9748, 0.618, 0.02518, 0.618, 0.6795, 1.618, 0.6795, 1.618, 0.02518, 0.618, 0.02518, 0.618, 0.02518, 0.618, -0.3205, 0.618, -0.9748, 0.618, -0.9748, 0.618, -0.3205, 0.02518, 0.75, 0.02518, 0.07127, -0.3205, 0.07127, -0.3205, 0.75, 0.618, 0.02518, 0.3958, 0.02518, 0.3958, -0.3205, 0.618, -0.3205, 0.02518, 0.07127, 0.02518, -0.08517, -0.3205, -0.08517, -0.3205, 0.07127, 0.3958, 0.02518, 0.6132, 0.02518, 0.6132, -0.3205, 0.3958, -0.3205, 0.02518, 0.9148, 0.02518, 0.5336, -0.3205, 0.5336, -0.3205, 0.9148, 0.6132, 0.02518, 0.6132, 0.02518, 0.6132, -0.3205, 0.6132, -0.9748, 0.6132, -0.9748, 0.6132, -0.3205, 0.6132, 0.02518, 0.5059, 0.02518, 0.5059, -0.3205, 0.6132, -0.3205, 0.02518, 0.5336, 0.02518, 0.2322, -0.3205, 0.2322, -0.3205, 0.5336, 0.5059, 0.02518, -0.9938, 0.02518, -0.9938, -0.3205, 0.5059, -0.3205, 0.02518, 0.2322, 0.02518, 1.749, -0.3205, 1.749, -0.3205, 0.2322, 0.618, 0.02518, 0.618, -0.3205, 0.006182, -0.3205, 0.006182, 0.02518, -0.3205, 1.749, -0.9748, 1.749, -0.9748, 0.2322, -0.3205, 0.2322, 0.5059, -0.3205, 0.5059, -0.9748, 0.6132, -0.9748, 0.6132, -0.3205, 0.618, 0.6795, 0.618, 1.025, 1.618, 1.025, 1.618, 0.6795, -0.3205, 0.5336, -0.9748, 0.5336, -0.9748, 0.9148, -0.3205, 0.9148, 0.6132, -0.3205, 0.6132, -0.9748, 0.3958, -0.9748, 0.3958, -0.3205, -0.3205, 0.07127, -0.9748, 0.07127, -0.9748, 0.75, -0.3205, 0.75, -0.9938, -0.3205, -0.9938, -0.9748, 0.5059, -0.9748, 0.5059, -0.3205, -0.3205, 0.2322, -0.9748, 0.2322, -0.9748, 0.5336, -0.3205, 0.5336, 0.618, -0.3205, 0.618, -0.9748, 0.006182, -0.9748, 0.006182, -0.3205, -0.3205, -0.08517, -0.9748, -0.08517, -0.9748, 0.07127, -0.3205, 0.07127, 0.3958, -0.3205, 0.3958, -0.9748, 0.618, -0.9748, 0.618, -0.3205])
me_plane_006.materials.append(mat_material_001)
me_plane_006.materials.append(mat_wall_paint_old_outer)
me_plane_006.use_remesh_preserve_volume = False
me_plane_006.use_remesh_preserve_attributes = False
me_plane_006.use_mirror_vertex_groups = False
me_plane_006.update()
me_plane_005 = bpy.data.meshes.new('Plane.005')
me_plane_005.from_pydata([(-6.185, -4.789, -0.6543), (-0.3649, -4.789, -0.6543), (-6.185, -4.789, 0.3549), (-0.3649, -4.789, 0.3549), (-6.185, -3.294, -0.6543), (-6.185, -3.294, 0.3549), (-5.228, -3.294, -0.6543), (-5.228, -3.294, 0.3549), (-5.228, -2.629, -0.6543), (-5.228, -2.629, 0.3549), (-6.221, -2.629, -0.6543), (-6.221, -2.629, 0.3549), (-6.221, -2.227, -0.6543), (-6.221, -2.227, 0.3549), (-5.223, -2.227, -0.6543), (-5.223, -2.227, 0.3549), (-5.223, -1.53, -0.6543), (-5.223, -1.53, 0.3549), (-6.148, -1.53, -0.6543), (-6.148, -1.53, 0.3549), (-6.148, -0.05815, -0.6543), (-6.148, -0.05815, 0.3549), (-5.207, -0.05815, -0.6543), (-5.207, -0.05815, 0.3549), (-5.207, 0.6401, -0.6543), (-5.207, 0.6401, 0.3549), (-6.219, 0.6401, -0.6543), (-6.219, 0.6401, 0.3549), (-6.219, 1.049, -0.6543), (-6.219, 1.049, 0.3549), (-5.218, 1.049, -0.6543), (-5.218, 1.049, 0.3549), (-5.218, 1.741, -0.6543), (-5.218, 1.741, 0.3549), (-6.152, 1.741, -0.6543), (-6.152, 1.741, 0.3549), (-6.152, 3.213, -0.6543), (-6.152, 3.213, 0.3549), (5.792, 3.213, -0.6543), (5.792, 3.213, 0.3549), (5.792, 1.751, -0.6543), (5.792, 1.751, 0.3549), (4.903, 1.751, -0.6543), (4.903, 1.751, 0.3549), (4.903, 1.065, -0.6543), (4.903, 1.065, 0.3549), (5.892, 1.065, -0.6543), (5.892, 1.065, 0.3549), (5.892, 0.6432, -0.6543), (5.892, 0.6432, 0.3549), (4.906, 0.6432, -0.6543), (4.906, 0.6432, 0.3549), (4.906, -0.05989, -0.6543), (4.906, -0.05989, 0.3549), (6.639, -0.05989, -0.6543), (6.639, -0.05989, 0.3549), (6.639, -1.528, -0.6543), (6.639, -1.528, 0.3549), (-1.331, -1.528, -0.6543), (-1.331, -1.528, 0.3549), (-1.331, -2.196, -0.6543), (-1.331, -2.196, 0.3549), (-0.3515, -2.196, -0.6543), (-0.3515, -2.196, 0.3549), (-0.3515, -2.684, -0.6543), (-0.3515, -2.684, 0.3549), (-1.334, -2.684, -0.6543), (-1.334, -2.684, 0.3549), (-1.334, -3.286, -0.6543), (-1.334, -3.286, 0.3549), (-0.3673, -3.286, -0.6543), (-0.3673, -3.286, 0.3549), (-1.324, -4.789, -0.6543), (-1.324, -4.789, 0.3549), (-2.195, -4.789, 0.3549), (-2.195, -4.789, -0.6543), (-2.195, -4.175, 0.3549), (-2.195, -4.175, -0.6543), (-5.408, -4.175, 0.3549), (-5.408, -4.175, -0.6543), (-5.408, -3.931, 0.3549), (-5.408, -3.931, -0.6543), (-5.226, -3.931, 0.3549), (-5.226, -3.931, -0.6543), (-5.223, -0.9096, -0.6543), (-5.223, -0.9096, 0.3549), (-5.418, -0.9096, -0.6543), (-5.418, -0.9096, 0.3549), (-5.418, -0.6635, -0.6543), (-5.418, -0.6635, 0.3549), (-5.212, -0.6635, -0.6543), (-5.212, -0.6635, 0.3549), (-5.218, 2.359, -0.6543), (-5.218, 2.359, 0.3549), (-5.404, 2.359, -0.6543), (-5.404, 2.359, 0.3549), (-5.404, 2.603, -0.6543), (-5.404, 2.603, 0.3549), (-1.761, 2.603, -0.6543), (-1.761, 2.603, 0.3549), (-1.762, 3.213, 0.3549), (-1.762, 3.213, -0.6543), (-1.332, 3.213, 0.3549), (-1.332, 3.213, -0.6543), (-1.332, 2.999, 0.3549), (-1.332, 2.999, -0.6543), (-1.762, 3.009, 0.3549), (-1.762, 3.009, -0.6543), (-1.332, 3.213, 0.3549), (-1.332, 2.999, 0.3549), (-1.332, 2.999, -0.6543), (-1.762, 3.009, 0.3549), (-1.762, 3.009, -0.6543), (-1.332, 2.602, 0.3549), (-1.332, 2.602, -0.6543), (5.133, 2.602, 0.3549), (5.133, 2.602, -0.6543), (5.131, 1.751, 0.3549), (5.131, 1.751, -0.6543), (5.128, -0.05989, 0.3549), (5.128, -0.05989, -0.6543), (5.128, -0.05989, 0.3549), (5.128, -0.05989, -0.6543), (5.138, -1.528, 0.3549), (5.138, -1.528, -0.6543), (5.133, -0.9177, 0.3549), (5.133, -0.9177, -0.6543), (5.133, -0.9095, 0.3549), (5.133, -0.9095, -0.6543), (-1.324, -0.9095, 0.3549), (-1.324, -0.9095, -0.6543), (-1.324, -4.789, -4.47e-08), (-1.762, 3.213, 0.0), (-0.3649, -4.789, -4.47e-08), (-6.185, -3.294, -4.47e-08), (-6.185, -4.789, -4.47e-08), (-5.228, -3.294, -4.47e-08), (-5.228, -2.629, -4.47e-08), (-6.221, -2.629, -4.47e-08), (-6.221, -2.227, -4.47e-08), (-5.223, -2.227, -4.47e-08), (-5.223, -1.53, -4.47e-08), (-6.148, -1.53, -4.47e-08), (-6.148, -0.05815, -4.47e-08), (-5.207, -0.05815, -4.47e-08), (-5.207, 0.6401, -4.47e-08), (-6.219, 0.6401, -4.47e-08), (-6.219, 1.049, -4.47e-08), (-5.218, 1.049, -4.47e-08), (-5.218, 1.741, -8.941e-08), (-6.152, 1.741, -8.941e-08), (-6.152, 3.213, 5.96e-08), (5.792, 3.213, 5.96e-08), (-1.332, 3.213, 0.0), (5.792, 1.751, -8.941e-08), (4.903, 1.751, -8.941e-08), (5.131, 1.751, 2.98e-08), (4.903, 1.065, 5.96e-08), (5.892, 1.065, 5.96e-08), (5.892, 0.6432, 5.96e-08), (4.906, 0.6432, 5.96e-08), (4.906, -0.05989, -8.941e-08), (6.639, -0.05989, -8.941e-08), (5.128, -0.05989, 2.98e-08), (6.639, -1.528, -4.47e-08), (-1.332, 3.213, 0.0), (-1.331, -1.528, -4.47e-08), (-1.762, 3.009, 0.0), (5.138, -1.528, 1.49e-08), (-1.332, 2.999, 0.0), (-1.331, -2.196, -4.47e-08), (-0.3515, -2.196, -4.47e-08), (-1.332, 2.999, 0.0), (-0.3515, -2.684, -4.47e-08), (-1.332, 2.602, 2.98e-08), (-1.334, -2.684, -4.47e-08), (-1.334, -3.286, -4.47e-08), (-0.3673, -3.286, -4.47e-08), (-2.195, -4.789, 1.49e-08), (-2.195, -4.175, 1.49e-08), (-5.408, -4.175, 1.49e-08), (-5.408, -3.931, 2.98e-08), (-5.226, -3.931, 2.98e-08), (-5.223, -0.9096, -8.941e-08), (-5.418, -0.9096, -8.941e-08), (-5.418, -0.6635, -8.941e-08), (-5.212, -0.6635, -8.941e-08), (-5.218, 2.359, -8.941e-08), (-5.404, 2.359, -8.941e-08), (-5.404, 2.603, -8.941e-08), (-1.761, 2.603, -8.941e-08), (-1.762, 3.213, 0.0), (5.128, -0.05989, 2.98e-08), (-1.762, 3.009, 0.0), (-1.332, 2.999, 0.0), (5.133, -0.9177, 2.98e-08), (5.133, -0.9095, 2.98e-08), (5.133, 2.602, 2.98e-08), (-1.324, -0.9095, 2.98e-08), (-6.185, -4.789, -0.6543), (-0.3649, -4.789, -0.6543), (-6.185, -4.789, 0.3549), (-0.3649, -4.789, 0.3549), (-6.185, -3.294, -0.6543), (-6.185, -3.294, 0.3549), (-5.228, -3.294, -0.6543), (-5.228, -3.294, 0.3549), (-5.228, -2.629, -0.6543), (-5.228, -2.629, 0.3549), (-6.221, -2.629, -0.6543), (-6.221, -2.629, 0.3549), (-6.221, -2.227, -0.6543), (-6.221, -2.227, 0.3549), (-5.223, -2.227, -0.6543), (-5.223, -2.227, 0.3549), (-5.223, -1.53, -0.6543), (-5.223, -1.53, 0.3549), (-6.148, -1.53, -0.6543), (-6.148, -1.53, 0.3549), (-6.148, -0.05815, -0.6543), (-6.148, -0.05815, 0.3549), (-5.207, -0.05815, -0.6543), (-5.207, -0.05815, 0.3549), (-5.207, 0.6401, -0.6543), (-5.207, 0.6401, 0.3549), (-6.219, 0.6401, -0.6543), (-6.219, 0.6401, 0.3549), (-6.219, 1.049, -0.6543), (-6.219, 1.049, 0.3549), (-5.218, 1.049, -0.6543), (-5.218, 1.049, 0.3549), (-5.218, 1.741, -0.6543), (-5.218, 1.741, 0.3549), (-6.152, 1.741, -0.6543), (-6.152, 1.741, 0.3549), (-6.152, 3.213, -0.6543), (-6.152, 3.213, 0.3549), (5.792, 3.213, -0.6543), (5.792, 3.213, 0.3549), (5.792, 1.751, -0.6543), (5.792, 1.751, 0.3549), (4.903, 1.751, -0.6543), (4.903, 1.751, 0.3549), (4.903, 1.065, -0.6543), (4.903, 1.065, 0.3549), (5.892, 1.065, -0.6543), (5.892, 1.065, 0.3549), (5.892, 0.6432, -0.6543), (5.892, 0.6432, 0.3549), (4.906, 0.6432, -0.6543), (4.906, 0.6432, 0.3549), (4.906, -0.05989, -0.6543), (4.906, -0.05989, 0.3549), (6.639, -0.05989, -0.6543), (6.639, -0.05989, 0.3549), (6.639, -1.528, -0.6543), (6.639, -1.528, 0.3549), (-1.331, -1.528, -0.6543), (-1.331, -1.528, 0.3549), (-1.331, -2.196, -0.6543), (-1.331, -2.196, 0.3549), (-0.3515, -2.196, -0.6543), (-0.3515, -2.196, 0.3549), (-0.3515, -2.684, -0.6543), (-0.3515, -2.684, 0.3549), (-1.334, -2.684, -0.6543), (-1.334, -2.684, 0.3549), (-1.334, -3.286, -0.6543), (-1.334, -3.286, 0.3549), (-0.3673, -3.286, -0.6543), (-0.3673, -3.286, 0.3549), (-1.324, -4.789, -0.6543), (-1.324, -4.789, 0.3549), (-2.195, -4.789, 0.3549), (-2.195, -4.789, -0.6543), (-2.195, -4.175, 0.3549), (-2.195, -4.175, -0.6543), (-5.408, -4.175, 0.3549), (-5.408, -4.175, -0.6543), (-5.408, -3.931, 0.3549), (-5.408, -3.931, -0.6543), (-5.226, -3.931, 0.3549), (-5.226, -3.931, -0.6543), (-5.223, -0.9096, -0.6543), (-5.223, -0.9096, 0.3549), (-5.418, -0.9096, -0.6543), (-5.418, -0.9096, 0.3549), (-5.418, -0.6635, -0.6543), (-5.418, -0.6635, 0.3549), (-5.212, -0.6635, -0.6543), (-5.212, -0.6635, 0.3549), (-5.218, 2.359, -0.6543), (-5.218, 2.359, 0.3549), (-5.404, 2.359, -0.6543), (-5.404, 2.359, 0.3549), (-5.404, 2.603, -0.6543), (-5.404, 2.603, 0.3549), (-1.761, 2.603, -0.6543), (-1.761, 2.603, 0.3549), (-1.762, 3.213, 0.3549), (-1.762, 3.213, -0.6543), (-1.332, 3.213, 0.3549), (-1.332, 3.213, -0.6543), (-1.332, 2.999, 0.3549), (-1.332, 2.999, -0.6543), (-1.762, 3.009, 0.3549), (-1.762, 3.009, -0.6543), (-1.332, 3.213, 0.3549), (-1.332, 2.999, 0.3549), (-1.332, 2.999, -0.6543), (-1.762, 3.009, 0.3549), (-1.762, 3.009, -0.6543), (-1.332, 2.602, 0.3549), (-1.332, 2.602, -0.6543), (5.133, 2.602, 0.3549), (5.133, 2.602, -0.6543), (5.131, 1.751, 0.3549), (5.131, 1.751, -0.6543), (5.128, -0.05989, 0.3549), (5.128, -0.05989, -0.6543), (5.128, -0.05989, 0.3549), (5.128, -0.05989, -0.6543), (5.138, -1.528, 0.3549), (5.138, -1.528, -0.6543), (5.133, -0.9177, 0.3549), (5.133, -0.9177, -0.6543), (5.133, -0.9095, 0.3549), (5.133, -0.9095, -0.6543), (-1.324, -0.9095, 0.3549), (-1.324, -0.9095, -0.6543), (-1.324, -4.789, -4.47e-08), (-1.762, 3.213, 0.0), (-0.3649, -4.789, -4.47e-08), (-6.185, -3.294, -4.47e-08), (-6.185, -4.789, -4.47e-08), (-5.228, -3.294, -4.47e-08), (-5.228, -2.629, -4.47e-08), (-6.221, -2.629, -4.47e-08), (-6.221, -2.227, -4.47e-08), (-5.223, -2.227, -4.47e-08), (-5.223, -1.53, -4.47e-08), (-6.148, -1.53, -4.47e-08), (-6.148, -0.05815, -4.47e-08), (-5.207, -0.05815, -4.47e-08), (-5.207, 0.6401, -4.47e-08), (-6.219, 0.6401, -4.47e-08), (-6.219, 1.049, -4.47e-08), (-5.218, 1.049, -4.47e-08), (-5.218, 1.741, -8.941e-08), (-6.152, 1.741, -8.941e-08), (-6.152, 3.213, 5.96e-08), (5.792, 3.213, 5.96e-08), (-1.332, 3.213, 0.0), (5.792, 1.751, -8.941e-08), (4.903, 1.751, -8.941e-08), (5.131, 1.751, 2.98e-08), (4.903, 1.065, 5.96e-08), (5.892, 1.065, 5.96e-08), (5.892, 0.6432, 5.96e-08), (4.906, 0.6432, 5.96e-08), (4.906, -0.05989, -8.941e-08), (6.639, -0.05989, -8.941e-08), (5.128, -0.05989, 2.98e-08), (6.639, -1.528, -4.47e-08), (-1.332, 3.213, 0.0), (-1.331, -1.528, -4.47e-08), (-1.762, 3.009, 0.0), (5.138, -1.528, 1.49e-08), (-1.332, 2.999, 0.0), (-1.331, -2.196, -4.47e-08), (-0.3515, -2.196, -4.47e-08), (-1.332, 2.999, 0.0), (-0.3515, -2.684, -4.47e-08), (-1.332, 2.602, 2.98e-08), (-1.334, -2.684, -4.47e-08), (-1.334, -3.286, -4.47e-08), (-0.3673, -3.286, -4.47e-08), (-2.195, -4.789, 1.49e-08), (-2.195, -4.175, 1.49e-08), (-5.408, -4.175, 1.49e-08), (-5.408, -3.931, 2.98e-08), (-5.226, -3.931, 2.98e-08), (-5.223, -0.9096, -8.941e-08), (-5.418, -0.9096, -8.941e-08), (-5.418, -0.6635, -8.941e-08), (-5.212, -0.6635, -8.941e-08), (-5.218, 2.359, -8.941e-08), (-5.404, 2.359, -8.941e-08), (-5.404, 2.603, -8.941e-08), (-1.761, 2.603, -8.941e-08), (-1.762, 3.213, 0.0), (5.128, -0.05989, 2.98e-08), (-1.762, 3.009, 0.0), (-1.332, 2.999, 0.0), (5.133, -0.9177, 2.98e-08), (5.133, -0.9095, 2.98e-08), (5.133, 2.602, 2.98e-08), (-1.324, -0.9095, 2.98e-08)], [], [(72, 131, 133, 1), (0, 4, 134, 135), (4, 6, 136, 134), (6, 8, 137, 136), (8, 10, 138, 137), (10, 12, 139, 138), (12, 14, 140, 139), (14, 16, 141, 140), (16, 18, 142, 141), (18, 20, 143, 142), (20, 22, 144, 143), (22, 24, 145, 144), (24, 26, 146, 145), (26, 28, 147, 146), (28, 30, 148, 147), (30, 32, 149, 148), (32, 34, 150, 149), (34, 36, 151, 150), (103, 38, 152, 153), (38, 40, 154, 152), (118, 42, 155, 156), (42, 44, 157, 155), (44, 46, 158, 157), (46, 48, 159, 158), (48, 50, 160, 159), (50, 52, 161, 160), (120, 54, 162, 163), (54, 56, 164, 162), (124, 58, 166, 168), (58, 166, 170, 60), (60, 170, 171, 62), (62, 171, 173, 64), (64, 173, 175, 66), (66, 175, 176, 68), (68, 70, 177, 176), (1, 133, 177, 70), (75, 178, 131, 72), (69, 176, 131, 73), (0, 135, 178, 75), (74, 178, 179, 76), (76, 179, 180, 78), (78, 180, 181, 80), (80, 181, 182, 82), (83, 6, 136, 182), (17, 141, 183, 85), (85, 183, 184, 87), (87, 184, 185, 89), (89, 185, 186, 91), (90, 22, 144, 186), (33, 149, 187, 93), (93, 187, 188, 95), (95, 188, 189, 97), (97, 189, 190, 99), (36, 101, 191, 151), (106, 100, 191, 193), (101, 103, 153, 191), (103, 105, 194, 153), (99, 190, 193, 106), (105, 194, 193, 107), (106, 104, 109, 111), (104, 194, 105, 110, 172, 109), (105, 107, 112, 110), (104, 109, 108, 102), (109, 172, 174, 113), (113, 174, 197, 115), (40, 118, 156, 154), (115, 197, 156, 117), (52, 120, 163, 161), (120, 122, 192, 121, 119, 163), (56, 124, 168, 164), (125, 121, 192, 195), (123, 125, 195, 168), (126, 195, 196, 128), (128, 196, 198, 130), (59, 166, 198, 129), (179, 178, 75, 77), (198, 196, 127, 129), (131, 178, 74, 73), (137, 138, 11, 9), (173, 171, 63, 65), (162, 164, 57, 55), (146, 147, 29, 27), (139, 140, 15, 13), (163, 162, 55, 119), (184, 183, 84, 86), (155, 157, 45, 43), (134, 136, 7, 5), (193, 194, 104, 106), (168, 166, 59, 123), (141, 142, 19, 17), (198, 166, 58, 130), (167, 169, 165, 132), (195, 192, 122, 126), (149, 150, 35, 33), (148, 149, 33, 31), (147, 148, 31, 29), (176, 175, 67, 69), (186, 185, 88, 90), (189, 188, 94, 96), (183, 141, 16, 84), (152, 154, 41, 39), (153, 194, 104, 102), (168, 195, 126, 124), (164, 168, 123, 57), (180, 179, 77, 79), (186, 144, 23, 91), (153, 152, 39, 102), (193, 191, 101, 107), (156, 197, 116, 118), (182, 181, 81, 83), (197, 174, 114, 116), (144, 145, 25, 23), (151, 191, 100, 37), (159, 160, 51, 49), (177, 133, 3, 71), (133, 131, 73, 3), (161, 163, 119, 53), (182, 136, 7, 82), (193, 190, 98, 107), (196, 195, 125, 127), (156, 155, 43, 117), (138, 139, 13, 11), (136, 137, 9, 7), (142, 143, 21, 19), (143, 144, 23, 21), (176, 177, 71, 69), (190, 189, 96, 98), (158, 159, 49, 47), (145, 146, 27, 25), (140, 141, 17, 15), (160, 161, 53, 51), (154, 156, 117, 41), (187, 149, 32, 92), (171, 170, 61, 63), (175, 173, 65, 67), (135, 134, 5, 2), (131, 176, 68, 72), (150, 151, 37, 35), (178, 135, 2, 74), (174, 172, 110, 114), (157, 158, 47, 45), (170, 166, 59, 61), (181, 180, 79, 81), (185, 184, 86, 88), (188, 187, 92, 94), (191, 153, 102, 100), (271, 200, 332, 330), (199, 334, 333, 203), (203, 333, 335, 205), (205, 335, 336, 207), (207, 336, 337, 209), (209, 337, 338, 211), (211, 338, 339, 213), (213, 339, 340, 215), (215, 340, 341, 217), (217, 341, 342, 219), (219, 342, 343, 221), (221, 343, 344, 223), (223, 344, 345, 225), (225, 345, 346, 227), (227, 346, 347, 229), (229, 347, 348, 231), (231, 348, 349, 233), (233, 349, 350, 235), (302, 352, 351, 237), (237, 351, 353, 239), (317, 355, 354, 241), (241, 354, 356, 243), (243, 356, 357, 245), (245, 357, 358, 247), (247, 358, 359, 249), (249, 359, 360, 251), (319, 362, 361, 253), (253, 361, 363, 255), (323, 367, 365, 257), (257, 259, 369, 365), (259, 261, 370, 369), (261, 263, 372, 370), (263, 265, 374, 372), (265, 267, 375, 374), (267, 375, 376, 269), (200, 269, 376, 332), (274, 271, 330, 377), (268, 272, 330, 375), (199, 274, 377, 334), (273, 275, 378, 377), (275, 277, 379, 378), (277, 279, 380, 379), (279, 281, 381, 380), (282, 381, 335, 205), (216, 284, 382, 340), (284, 286, 383, 382), (286, 288, 384, 383), (288, 290, 385, 384), (289, 385, 343, 221), (232, 292, 386, 348), (292, 294, 387, 386), (294, 296, 388, 387), (296, 298, 389, 388), (235, 350, 390, 300), (305, 392, 390, 299), (300, 390, 352, 302), (302, 352, 393, 304), (298, 305, 392, 389), (304, 306, 392, 393), (305, 310, 308, 303), (303, 308, 371, 309, 304, 393), (304, 309, 311, 306), (303, 301, 307, 308), (308, 312, 373, 371), (312, 314, 396, 373), (239, 353, 355, 317), (314, 316, 355, 396), (251, 360, 362, 319), (319, 362, 318, 320, 391, 321), (255, 363, 367, 323), (324, 394, 391, 320), (322, 367, 394, 324), (325, 327, 395, 394), (327, 329, 397, 395), (258, 328, 397, 365), (378, 276, 274, 377), (397, 328, 326, 395), (330, 272, 273, 377), (336, 208, 210, 337), (372, 264, 262, 370), (361, 254, 256, 363), (345, 226, 228, 346), (338, 212, 214, 339), (362, 318, 254, 361), (383, 285, 283, 382), (354, 242, 244, 356), (333, 204, 206, 335), (392, 305, 303, 393), (367, 322, 258, 365), (340, 216, 218, 341), (397, 329, 257, 365), (366, 331, 364, 368), (394, 325, 321, 391), (348, 232, 234, 349), (347, 230, 232, 348), (346, 228, 230, 347), (375, 268, 266, 374), (385, 289, 287, 384), (388, 295, 293, 387), (382, 283, 215, 340), (351, 238, 240, 353), (352, 301, 303, 393), (367, 323, 325, 394), (363, 256, 322, 367), (379, 278, 276, 378), (385, 290, 222, 343), (352, 301, 238, 351), (392, 306, 300, 390), (355, 317, 315, 396), (381, 282, 280, 380), (396, 315, 313, 373), (343, 222, 224, 344), (350, 236, 299, 390), (358, 248, 250, 359), (376, 270, 202, 332), (332, 202, 272, 330), (360, 252, 318, 362), (381, 281, 206, 335), (392, 306, 297, 389), (395, 326, 324, 394), (355, 316, 242, 354), (337, 210, 212, 338), (335, 206, 208, 336), (341, 218, 220, 342), (342, 220, 222, 343), (375, 268, 270, 376), (389, 297, 295, 388), (357, 246, 248, 358), (344, 224, 226, 345), (339, 214, 216, 340), (359, 250, 252, 360), (353, 240, 316, 355), (386, 291, 231, 348), (370, 262, 260, 369), (374, 266, 264, 372), (334, 201, 204, 333), (330, 271, 267, 375), (349, 234, 236, 350), (377, 273, 201, 334), (373, 313, 309, 371), (356, 244, 246, 357), (369, 260, 258, 365), (380, 280, 278, 379), (384, 287, 285, 383), (387, 293, 291, 386), (390, 299, 301, 352)])
me_plane_005.polygons.foreach_set('material_index', [1, 1, 1, 1, 1, 1, 1, 1, 1, 1, 1, 1, 1, 1, 1, 1, 1, 1, 1, 1, 1, 1, 1, 1, 1, 1, 1, 1, 1, 1, 1, 1, 1, 1, 1, 1, 1, 1, 1, 1, 1, 1, 1, 1, 1, 1, 1, 1, 1, 1, 1, 1, 1, 1, 1, 1, 1, 1, 1, 1, 1, 1, 1, 1, 1, 1, 1, 1, 1, 1, 1, 1, 1, 1, 1, 1, 1, 1, 1, 1, 1, 1, 1, 1, 1, 1, 1, 1, 1, 1, 1, 0, 1, 1, 1, 1, 1, 1, 1, 1, 1, 1, 1, 1, 1, 1, 1, 1, 1, 1, 1, 1, 1, 1, 1, 1, 1, 1, 1, 1, 1, 1, 1, 1, 1, 1, 1, 1, 1, 1, 1, 1, 1, 1, 1, 1, 1, 1, 1, 1, 1, 1, 1, 1, 1, 1, 1, 1, 1, 1, 1, 1, 1, 1, 1, 1, 1, 1, 1, 1, 1, 1, 1, 1, 1, 1, 1, 1, 1, 1, 1, 1, 1, 1, 1, 1, 1, 1, 1, 1, 1, 1, 1, 1, 1, 1, 1, 1, 1, 1, 1, 1, 1, 1, 1, 1, 1, 1, 1, 1, 1, 1, 1, 1, 1, 1, 1, 1, 1, 1, 1, 1, 1, 1, 1, 1, 1, 1, 1, 1, 1, 1, 1, 1, 1, 1, 1, 1, 1, 1, 1, 1, 1, 1, 1, 1, 1, 0, 1, 1, 1, 1, 1, 1, 1, 1, 1, 1, 1, 1, 1, 1, 1, 1, 1, 1, 1, 1, 1, 1, 1, 1, 1, 1, 1, 1, 1, 1, 1, 1, 1, 1, 1, 1, 1, 1, 1, 1, 1, 1, 1, 1, 1, 1, 1, 1, 1, 1, 1, 1, 1, 1])
_uv = me_plane_005.uv_layers.new(name='UVMap')
_uv.uv.foreach_set('vector', [0.8378, 0.6057, 0.8378, 0.9328, 1.318, 0.9328, 1.318, 0.6057, 0.6057, 1.907e-06, 0.6057, -0.7474, 0.9328, -0.7474, 0.9328, 1.907e-06, 0.4077, 0.6057, 0.8859, 0.6057, 0.8859, 0.9328, 0.4077, 0.9328, 0.6057, 0.2526, 0.6057, -0.07998, 0.9328, -0.07998, 0.9328, 0.2526, 0.8859, 0.6057, 0.3894, 0.6057, 0.3894, 0.9328, 0.8859, 0.9328, 0.6057, 0.92, 0.6057, 0.719, 0.9328, 0.719, 0.9328, 0.92, 0.3894, 0.6057, 0.8885, 0.6057, 0.8885, 0.9328, 0.3894, 0.9328, 0.6057, 0.719, 0.6057, 0.3707, 0.9328, 0.3707, 0.9328, 0.719, 0.8885, 0.6057, 0.4259, 0.6057, 0.4259, 0.9328, 0.8885, 0.9328, 0.6057, 0.3707, 0.6057, -0.3653, 0.9328, -0.3653, 0.9328, 0.3707, 0.4259, 0.6057, 0.8963, 0.6057, 0.8963, 0.9328, 0.4259, 0.9328, 0.6057, 0.6347, 0.6057, 0.2856, 0.9328, 0.2856, 0.9328, 0.6347, 0.8963, 0.6057, 0.3906, 0.6057, 0.3906, 0.9328, 0.8963, 0.9328, 0.6057, 0.2856, 0.6057, 0.08103, 0.9328, 0.08103, 0.9328, 0.2856, 0.3906, 0.6057, 0.8908, 0.6057, 0.8908, 0.9328, 0.3906, 0.9328, 0.6057, 0.08103, 0.6057, -0.2646, 0.9328, -0.2646, 0.9328, 0.08103, 0.8908, 0.6057, 0.4239, 0.6057, 0.4239, 0.9328, 0.8908, 0.9328, 0.6057, 0.7354, 0.6057, -0.0008936, 0.9328, -0.0008936, 0.9328, 0.7354, 0.8338, 0.6057, 4.396, 0.6057, 4.396, 0.9328, 0.8338, 0.9328, 0.6057, 0.9991, 0.6057, 1.73, 0.9328, 1.73, 0.9328, 0.9991, 0.06567, 0.6057, -0.0484, 0.6057, -0.0484, 0.9328, 0.06567, 0.9328, 0.6057, 0.7303, 0.6057, 1.073, 0.9328, 1.073, 0.9328, 0.7303, 0.9516, 0.6057, 1.446, 0.6057, 1.446, 0.9328, 0.9516, 0.9328, 0.6057, 0.07305, 0.6057, 0.2841, 0.9328, 0.2841, 0.9328, 0.07305, 0.4462, 0.6057, -0.047, 0.6057, -0.047, 0.9328, 0.4462, 0.9328, 0.6057, 0.2841, 0.6057, 0.6356, 0.9328, 0.6356, 0.9328, 0.2841, 0.06378, 0.6057, 0.8194, 0.6057, 0.8194, 0.9328, 0.06378, 0.9328, 0.6057, 0.6356, 0.6057, 1.37, 0.9328, 1.37, 0.9328, 0.6356, 0.06881, 0.6057, -3.166, 0.6057, -3.166, 0.9328, 0.06881, 0.9328, 0.6057, 0.3697, 0.9328, 0.3697, 0.9328, 0.7037, 0.6057, 0.7037, 0.8343, 0.6057, 0.8343, 0.9328, 1.324, 0.9328, 1.324, 0.6057, 0.6057, 0.7037, 0.9328, 0.7037, 0.9328, 0.9477, 0.6057, 0.9477, 0.3242, 0.6057, 0.3242, 0.9328, -0.1671, 0.9328, -0.1671, 0.6057, 0.6057, 0.9477, 0.9328, 0.9477, 0.9328, 1.249, 0.6057, 1.249, 0.8329, 0.6057, 1.316, 0.6057, 1.316, 0.9328, 0.8329, 0.9328, 0.6057, 1.907e-06, 0.9328, 1.907e-06, 0.9328, -0.7512, 0.6057, -0.7512, 0.4025, 0.6057, 0.4025, 0.9328, 0.8378, 0.9328, 0.8378, 0.6057, 0.1103, 0.2488, -0.06717, 0.2488, -0.06717, 1.0, 0.1103, 1.0, 0.4077, 0.6057, 0.4077, 0.9328, 2.403, 0.9328, 2.403, 0.6057, 0.1103, 1.907e-06, -0.06717, 1.907e-06, -0.06717, -0.3067, 0.1103, -0.3067, 0.4025, 0.1103, 0.4025, -0.06717, -1.204, -0.06717, -1.204, 0.1103, 0.1103, 0.6933, -0.06717, 0.6933, -0.06717, 0.5714, 0.1103, 0.5714, 0.796, 0.1103, 0.796, -0.06717, 0.8869, -0.06717, 0.8869, 0.1103, 0.6057, 0.5714, 0.6057, 0.2526, 0.9328, 0.2526, 0.9328, 0.5714, 0.1103, 0.3707, -0.06717, 0.3707, -0.06717, 0.06048, 0.1103, 0.06048, 0.8885, 0.1103, 0.8885, -0.06717, 0.7909, -0.06717, 0.7909, 0.1103, 0.1103, 0.06048, -0.06717, 0.06048, -0.06717, -0.06262, 0.1103, -0.06262, 0.7909, 0.1103, 0.7909, -0.06717, 0.8939, -0.06717, 0.8939, 0.1103, 0.6057, 0.9374, 0.6057, 0.6347, 0.9328, 0.6347, 0.9328, 0.9374, 0.1103, 0.7354, -0.06717, 0.7354, -0.06717, 0.426, 0.1103, 0.426, 0.8908, 0.1103, 0.8908, -0.06717, 0.7979, -0.06717, 0.7979, 0.1103, 0.1103, 0.426, -0.06717, 0.426, -0.06717, 0.3041, 0.1103, 0.3041, 0.7979, 0.1103, 0.7979, -0.06717, 2.619, -0.06717, 2.619, 0.1103, 0.4239, 0.6057, 2.619, 0.6057, 2.619, 0.9328, 0.4239, 0.9328, 0.1103, 0.1009, 0.1103, -0.0008936, -0.06717, -0.0008936, -0.06717, 0.1009, 0.6188, 0.6057, 0.8338, 0.6057, 0.8338, 0.9328, 0.6188, 0.9328, 0.6057, 0.9991, 0.6057, 1.106, 0.9328, 1.106, 0.9328, 0.9991, 0.1103, 0.3041, -0.06717, 0.3041, -0.06717, 0.1009, 0.1103, 0.1009, 0.8338, 0.6057, 0.8338, 0.9328, 0.619, 0.9328, 0.619, 0.6057, 0.619, 0.1103, 0.8338, 0.1103, 0.8338, 0.1103, 0.619, 0.1103, 0.8338, 0.1103, 0.8338, -0.06717, 0.8338, -0.3943, 0.8338, -0.3943, 0.8338, -0.06717, 0.8338, 0.1103, 0.8338, 0.6057, 0.619, 0.6057, 0.619, 0.6057, 0.8338, 0.6057, 0.8338, 0.1103, 0.8338, 0.1103, 0.8338, 0.1103, 0.8338, 0.1103, 0.1103, 0.1059, -0.06717, 0.1059, -0.06717, 0.3049, 0.1103, 0.3049, 0.8338, 0.1103, 0.8338, -0.06717, 4.067, -0.06717, 4.067, 0.1103, 0.3959, 0.6057, 0.06567, 0.6057, 0.06567, 0.9328, 0.3959, 0.9328, 0.1103, 0.3049, -0.06717, 0.3049, -0.06717, 0.7303, 0.1103, 0.7303, 0.953, 0.6057, 1.064, 0.6057, 1.064, 0.9328, 0.953, 0.9328, 0.06378, 0.6057, 0.06378, 0.6057, 0.06378, 0.9328, 0.06378, 1.11, 0.06378, 1.11, 0.06378, 0.9328, 0.8194, 0.6057, 0.06881, 0.6057, 0.06881, 0.9328, 0.8194, 0.9328, 0.1103, 0.06449, 0.1103, -0.3644, -0.06717, -0.3644, -0.06717, 0.06449, 0.1103, 0.3697, 0.1103, 0.06449, -0.06717, 0.06449, -0.06717, 0.3697, 0.6057, 0.06449, 0.9328, 0.06449, 0.9328, 0.06043, 0.6057, 0.06043, 0.06672, 0.6057, 0.06672, 0.9328, -3.162, 0.9328, -3.162, 0.6057, 0.1103, 0.3697, -0.06717, 0.3697, -0.06717, 0.06043, 0.1103, 0.06043, -0.06717, -0.3067, -0.06717, 1.907e-06, -0.3943, 1.907e-06, -0.3943, -0.3067, -3.162, 0.9328, 0.06672, 0.9328, 0.06672, 1.11, -3.162, 1.11, 0.8378, 0.9328, 0.4025, 0.9328, 0.4025, 1.11, 0.8378, 1.11, 0.8859, 0.9328, 0.3894, 0.9328, 0.3894, 1.11, 0.8859, 1.11, 0.9328, 0.9477, 0.9328, 0.7037, 1.11, 0.7037, 1.11, 0.9477, 0.9328, 0.6356, 0.9328, 1.37, 1.11, 1.37, 1.11, 0.6356, 0.9328, 0.2856, 0.9328, 0.08103, 1.11, 0.08103, 1.11, 0.2856, 0.3894, 0.9328, 0.8885, 0.9328, 0.8885, 1.11, 0.3894, 1.11, 0.06378, 0.9328, 0.8194, 0.9328, 0.8194, 1.11, 0.06378, 1.11, 0.7909, -0.06717, 0.8885, -0.06717, 0.8885, -0.3943, 0.7909, -0.3943, 0.9328, 0.7303, 0.9328, 1.073, 1.11, 1.073, 1.11, 0.7303, 0.4077, 0.9328, 0.8859, 0.9328, 0.8859, 1.11, 0.4077, 1.11, 0.619, 0.9328, 0.8338, 0.9328, 0.8338, 1.11, 0.619, 1.11, 0.06881, 0.9328, -3.166, 0.9328, -3.166, 1.11, 0.06881, 1.11, 0.8885, 0.9328, 0.4259, 0.9328, 0.4259, 1.11, 0.8885, 1.11, -0.06717, 0.06043, -0.06717, 0.3697, -0.3943, 0.3697, -0.3943, 0.06043, 0.3772, 0.8042, 0.4074, 0.8032, 0.4074, 0.824, 0.3771, 0.824, -0.06717, 0.06449, -0.06717, -0.3644, -0.3943, -0.3644, -0.3943, 0.06449, 0.8908, 0.9328, 0.4239, 0.9328, 0.4239, 1.11, 0.8908, 1.11, 0.9328, 0.08103, 0.9328, -0.2646, 1.11, -0.2646, 1.11, 0.08103, 0.3906, 0.9328, 0.8908, 0.9328, 0.8908, 1.11, 0.3906, 1.11, 0.9328, 1.249, 0.9328, 0.9477, 1.11, 0.9477, 1.11, 1.249, 0.8939, -0.06717, 0.7909, -0.06717, 0.7909, -0.3943, 0.8939, -0.3943, -0.06717, 0.3041, -0.06717, 0.426, -0.3943, 0.426, -0.3943, 0.3041, -0.06717, 0.06048, -0.06717, 0.3707, -0.3943, 0.3707, -0.3943, 0.06048, 0.9328, 0.9991, 0.9328, 1.73, 1.11, 1.73, 1.11, 0.9991, 0.9328, 0.9991, 0.9328, 1.106, 1.11, 1.106, 1.11, 0.9991, -0.06717, 0.3697, -0.06717, 0.06449, -0.3943, 0.06449, -0.3943, 0.3697, 0.8194, 0.9328, 0.06881, 0.9328, 0.06881, 1.11, 0.8194, 1.11, -1.204, -0.06717, 0.4025, -0.06717, 0.4025, -0.3943, -1.204, -0.3943, 0.9328, 0.9374, 0.9328, 0.6347, 1.11, 0.6347, 1.11, 0.9374, 0.8338, 0.9328, 4.396, 0.9328, 4.396, 1.11, 0.8338, 1.11, -0.06717, 0.1009, -0.06717, -0.0008936, -0.3943, -0.0008936, -0.3943, 0.1009, -0.06717, 0.7303, -0.06717, 0.3049, -0.3943, 0.3049, -0.3943, 0.7303, 0.8869, -0.06717, 0.796, -0.06717, 0.796, -0.3943, 0.8869, -0.3943, 4.067, -0.06717, 0.8338, -0.06717, 0.8338, -0.3943, 4.067, -0.3943, 0.9328, 0.6347, 0.9328, 0.2856, 1.11, 0.2856, 1.11, 0.6347, 0.4239, 0.9328, 2.619, 0.9328, 2.619, 1.11, 0.4239, 1.11, 0.4462, 0.9328, -0.047, 0.9328, -0.047, 1.11, 0.4462, 1.11, 0.9328, -0.7512, 0.9328, 1.907e-06, 1.11, 1.907e-06, 1.11, -0.7512, 1.318, 0.9328, 0.8378, 0.9328, 0.8378, 1.11, 1.318, 1.11, 0.953, 0.9328, 1.064, 0.9328, 1.064, 1.11, 0.953, 1.11, 0.9328, 0.5714, 0.9328, 0.2526, 1.11, 0.2526, 1.11, 0.5714, -0.06717, 0.1009, -0.06717, 0.3041, -0.3943, 0.3041, -0.3943, 0.1009, 0.9328, 0.06043, 0.9328, 0.06449, 1.11, 0.06449, 1.11, 0.06043, 0.06567, 0.9328, -0.0484, 0.9328, -0.0484, 1.11, 0.06567, 1.11, 0.9328, 0.92, 0.9328, 0.719, 1.11, 0.719, 1.11, 0.92, 0.9328, 0.2526, 0.9328, -0.07998, 1.11, -0.07998, 1.11, 0.2526, 0.9328, 0.3707, 0.9328, -0.3653, 1.11, -0.3653, 1.11, 0.3707, 0.4259, 0.9328, 0.8963, 0.9328, 0.8963, 1.11, 0.4259, 1.11, 0.8329, 0.9328, 1.316, 0.9328, 1.316, 1.11, 0.8329, 1.11, 2.619, -0.06717, 0.7979, -0.06717, 0.7979, -0.3943, 2.619, -0.3943, 0.9328, 0.07305, 0.9328, 0.2841, 1.11, 0.2841, 1.11, 0.07305, 0.8963, 0.9328, 0.3906, 0.9328, 0.3906, 1.11, 0.8963, 1.11, 0.9328, 0.719, 0.9328, 0.3707, 1.11, 0.3707, 1.11, 0.719, 0.9328, 0.2841, 0.9328, 0.6356, 1.11, 0.6356, 1.11, 0.2841, 0.3959, 0.9328, 0.06567, 0.9328, 0.06567, 1.11, 0.3959, 1.11, -0.06717, 0.426, -0.06717, 0.7354, -0.3943, 0.7354, -0.3943, 0.426, 1.324, 0.9328, 0.8343, 0.9328, 0.8343, 1.11, 1.324, 1.11, -0.1671, 0.9328, 0.3242, 0.9328, 0.3242, 1.11, -0.1671, 1.11, 0.9328, 1.907e-06, 0.9328, -0.7474, 1.11, -0.7474, 1.11, 1.907e-06, -0.06717, 1.0, -0.06717, 0.2488, -0.3943, 0.2488, -0.3943, 1.0, 0.9328, 0.7354, 0.9328, -0.0008936, 1.11, -0.0008936, 1.11, 0.7354, 2.403, 0.9328, 0.4077, 0.9328, 0.4077, 1.11, 2.403, 1.11, -0.06717, 0.3049, -0.06717, 0.1059, -0.3943, 0.1059, -0.3943, 0.3049, 0.9516, 0.9328, 1.446, 0.9328, 1.446, 1.11, 0.9516, 1.11, 0.9328, 0.7037, 0.9328, 0.3697, 1.11, 0.3697, 1.11, 0.7037, -0.06717, 0.5714, -0.06717, 0.6933, -0.3943, 0.6933, -0.3943, 0.5714, -0.06717, -0.06262, -0.06717, 0.06048, -0.3943, 0.06048, -0.3943, -0.06262, 0.7979, -0.06717, 0.8908, -0.06717, 0.8908, -0.3943, 0.7979, -0.3943, 0.6188, 0.9328, 0.8338, 0.9328, 0.8338, 1.11, 0.6188, 1.11, 0.8378, 0.6057, 1.318, 0.6057, 1.318, 0.9328, 0.8378, 0.9328, 0.6057, 1.907e-06, 0.9328, 1.907e-06, 0.9328, -0.7474, 0.6057, -0.7474, 0.4077, 0.6057, 0.4077, 0.9328, 0.8859, 0.9328, 0.8859, 0.6057, 0.6057, 0.2526, 0.9328, 0.2526, 0.9328, -0.07998, 0.6057, -0.07998, 0.8859, 0.6057, 0.8859, 0.9328, 0.3894, 0.9328, 0.3894, 0.6057, 0.6057, 0.92, 0.9328, 0.92, 0.9328, 0.719, 0.6057, 0.719, 0.3894, 0.6057, 0.3894, 0.9328, 0.8885, 0.9328, 0.8885, 0.6057, 0.6057, 0.719, 0.9328, 0.719, 0.9328, 0.3707, 0.6057, 0.3707, 0.8885, 0.6057, 0.8885, 0.9328, 0.4259, 0.9328, 0.4259, 0.6057, 0.6057, 0.3707, 0.9328, 0.3707, 0.9328, -0.3653, 0.6057, -0.3653, 0.4259, 0.6057, 0.4259, 0.9328, 0.8963, 0.9328, 0.8963, 0.6057, 0.6057, 0.6347, 0.9328, 0.6347, 0.9328, 0.2856, 0.6057, 0.2856, 0.8963, 0.6057, 0.8963, 0.9328, 0.3906, 0.9328, 0.3906, 0.6057, 0.6057, 0.2856, 0.9328, 0.2856, 0.9328, 0.08103, 0.6057, 0.08103, 0.3906, 0.6057, 0.3906, 0.9328, 0.8908, 0.9328, 0.8908, 0.6057, 0.6057, 0.08103, 0.9328, 0.08103, 0.9328, -0.2646, 0.6057, -0.2646, 0.8908, 0.6057, 0.8908, 0.9328, 0.4239, 0.9328, 0.4239, 0.6057, 0.6057, 0.7354, 0.9328, 0.7354, 0.9328, -0.0008936, 0.6057, -0.0008936, 0.8338, 0.6057, 0.8338, 0.9328, 4.396, 0.9328, 4.396, 0.6057, 0.6057, 0.9991, 0.9328, 0.9991, 0.9328, 1.73, 0.6057, 1.73, 0.06567, 0.6057, 0.06567, 0.9328, -0.0484, 0.9328, -0.0484, 0.6057, 0.6057, 0.7303, 0.9328, 0.7303, 0.9328, 1.073, 0.6057, 1.073, 0.9516, 0.6057, 0.9516, 0.9328, 1.446, 0.9328, 1.446, 0.6057, 0.6057, 0.07305, 0.9328, 0.07305, 0.9328, 0.2841, 0.6057, 0.2841, 0.4462, 0.6057, 0.4462, 0.9328, -0.047, 0.9328, -0.047, 0.6057, 0.6057, 0.2841, 0.9328, 0.2841, 0.9328, 0.6356, 0.6057, 0.6356, 0.06378, 0.6057, 0.06378, 0.9328, 0.8194, 0.9328, 0.8194, 0.6057, 0.6057, 0.6356, 0.9328, 0.6356, 0.9328, 1.37, 0.6057, 1.37, 0.06881, 0.6057, 0.06881, 0.9328, -3.166, 0.9328, -3.166, 0.6057, 0.6057, 0.3697, 0.6057, 0.7037, 0.9328, 0.7037, 0.9328, 0.3697, 0.8343, 0.6057, 1.324, 0.6057, 1.324, 0.9328, 0.8343, 0.9328, 0.6057, 0.7037, 0.6057, 0.9477, 0.9328, 0.9477, 0.9328, 0.7037, 0.3242, 0.6057, -0.1671, 0.6057, -0.1671, 0.9328, 0.3242, 0.9328, 0.6057, 0.9477, 0.6057, 1.249, 0.9328, 1.249, 0.9328, 0.9477, 0.8329, 0.6057, 0.8329, 0.9328, 1.316, 0.9328, 1.316, 0.6057, 0.6057, 1.907e-06, 0.6057, -0.7512, 0.9328, -0.7512, 0.9328, 1.907e-06, 0.4025, 0.6057, 0.8378, 0.6057, 0.8378, 0.9328, 0.4025, 0.9328, 0.1103, 0.2488, 0.1103, 1.0, -0.06717, 1.0, -0.06717, 0.2488, 0.4077, 0.6057, 2.403, 0.6057, 2.403, 0.9328, 0.4077, 0.9328, 0.1103, 1.907e-06, 0.1103, -0.3067, -0.06717, -0.3067, -0.06717, 1.907e-06, 0.4025, 0.1103, -1.204, 0.1103, -1.204, -0.06717, 0.4025, -0.06717, 0.1103, 0.6933, 0.1103, 0.5714, -0.06717, 0.5714, -0.06717, 0.6933, 0.796, 0.1103, 0.8869, 0.1103, 0.8869, -0.06717, 0.796, -0.06717, 0.6057, 0.5714, 0.9328, 0.5714, 0.9328, 0.2526, 0.6057, 0.2526, 0.1103, 0.3707, 0.1103, 0.06048, -0.06717, 0.06048, -0.06717, 0.3707, 0.8885, 0.1103, 0.7909, 0.1103, 0.7909, -0.06717, 0.8885, -0.06717, 0.1103, 0.06048, 0.1103, -0.06262, -0.06717, -0.06262, -0.06717, 0.06048, 0.7909, 0.1103, 0.8939, 0.1103, 0.8939, -0.06717, 0.7909, -0.06717, 0.6057, 0.9374, 0.9328, 0.9374, 0.9328, 0.6347, 0.6057, 0.6347, 0.1103, 0.7354, 0.1103, 0.426, -0.06717, 0.426, -0.06717, 0.7354, 0.8908, 0.1103, 0.7979, 0.1103, 0.7979, -0.06717, 0.8908, -0.06717, 0.1103, 0.426, 0.1103, 0.3041, -0.06717, 0.3041, -0.06717, 0.426, 0.7979, 0.1103, 2.619, 0.1103, 2.619, -0.06717, 0.7979, -0.06717, 0.4239, 0.6057, 0.4239, 0.9328, 2.619, 0.9328, 2.619, 0.6057, 0.1103, 0.1009, -0.06717, 0.1009, -0.06717, -0.0008936, 0.1103, -0.0008936, 0.6188, 0.6057, 0.6188, 0.9328, 0.8338, 0.9328, 0.8338, 0.6057, 0.6057, 0.9991, 0.9328, 0.9991, 0.9328, 1.106, 0.6057, 1.106, 0.1103, 0.3041, 0.1103, 0.1009, -0.06717, 0.1009, -0.06717, 0.3041, 0.8338, 0.6057, 0.619, 0.6057, 0.619, 0.9328, 0.8338, 0.9328, 0.619, 0.1103, 0.619, 0.1103, 0.8338, 0.1103, 0.8338, 0.1103, 0.8338, 0.1103, 0.8338, 0.1103, 0.8338, -0.06717, 0.8338, -0.3943, 0.8338, -0.3943, 0.8338, -0.06717, 0.8338, 0.6057, 0.8338, 0.6057, 0.619, 0.6057, 0.619, 0.6057, 0.8338, 0.1103, 0.8338, 0.1103, 0.8338, 0.1103, 0.8338, 0.1103, 0.1103, 0.1059, 0.1103, 0.3049, -0.06717, 0.3049, -0.06717, 0.1059, 0.8338, 0.1103, 4.067, 0.1103, 4.067, -0.06717, 0.8338, -0.06717, 0.3959, 0.6057, 0.3959, 0.9328, 0.06567, 0.9328, 0.06567, 0.6057, 0.1103, 0.3049, 0.1103, 0.7303, -0.06717, 0.7303, -0.06717, 0.3049, 0.953, 0.6057, 0.953, 0.9328, 1.064, 0.9328, 1.064, 0.6057, 0.06378, 0.6057, 0.06378, 0.9328, 0.06378, 1.11, 0.06378, 1.11, 0.06378, 0.9328, 0.06378, 0.6057, 0.8194, 0.6057, 0.8194, 0.9328, 0.06881, 0.9328, 0.06881, 0.6057, 0.1103, 0.06449, -0.06717, 0.06449, -0.06717, -0.3644, 0.1103, -0.3644, 0.1103, 0.3697, -0.06717, 0.3697, -0.06717, 0.06449, 0.1103, 0.06449, 0.6057, 0.06449, 0.6057, 0.06043, 0.9328, 0.06043, 0.9328, 0.06449, 0.06672, 0.6057, -3.162, 0.6057, -3.162, 0.9328, 0.06672, 0.9328, 0.1103, 0.3697, 0.1103, 0.06043, -0.06717, 0.06043, -0.06717, 0.3697, -0.06717, -0.3067, -0.3943, -0.3067, -0.3943, 1.907e-06, -0.06717, 1.907e-06, -3.162, 0.9328, -3.162, 1.11, 0.06672, 1.11, 0.06672, 0.9328, 0.8378, 0.9328, 0.8378, 1.11, 0.4025, 1.11, 0.4025, 0.9328, 0.8859, 0.9328, 0.8859, 1.11, 0.3894, 1.11, 0.3894, 0.9328, 0.9328, 0.9477, 1.11, 0.9477, 1.11, 0.7037, 0.9328, 0.7037, 0.9328, 0.6356, 1.11, 0.6356, 1.11, 1.37, 0.9328, 1.37, 0.9328, 0.2856, 1.11, 0.2856, 1.11, 0.08103, 0.9328, 0.08103, 0.3894, 0.9328, 0.3894, 1.11, 0.8885, 1.11, 0.8885, 0.9328, 0.06378, 0.9328, 0.06378, 1.11, 0.8194, 1.11, 0.8194, 0.9328, 0.7909, -0.06717, 0.7909, -0.3943, 0.8885, -0.3943, 0.8885, -0.06717, 0.9328, 0.7303, 1.11, 0.7303, 1.11, 1.073, 0.9328, 1.073, 0.4077, 0.9328, 0.4077, 1.11, 0.8859, 1.11, 0.8859, 0.9328, 0.619, 0.9328, 0.619, 1.11, 0.8338, 1.11, 0.8338, 0.9328, 0.06881, 0.9328, 0.06881, 1.11, -3.166, 1.11, -3.166, 0.9328, 0.8885, 0.9328, 0.8885, 1.11, 0.4259, 1.11, 0.4259, 0.9328, -0.06717, 0.06043, -0.3943, 0.06043, -0.3943, 0.3697, -0.06717, 0.3697, 0.3772, 0.8042, 0.3771, 0.824, 0.4074, 0.824, 0.4074, 0.8032, -0.06717, 0.06449, -0.3943, 0.06449, -0.3943, -0.3644, -0.06717, -0.3644, 0.8908, 0.9328, 0.8908, 1.11, 0.4239, 1.11, 0.4239, 0.9328, 0.9328, 0.08103, 1.11, 0.08103, 1.11, -0.2646, 0.9328, -0.2646, 0.3906, 0.9328, 0.3906, 1.11, 0.8908, 1.11, 0.8908, 0.9328, 0.9328, 1.249, 1.11, 1.249, 1.11, 0.9477, 0.9328, 0.9477, 0.8939, -0.06717, 0.8939, -0.3943, 0.7909, -0.3943, 0.7909, -0.06717, -0.06717, 0.3041, -0.3943, 0.3041, -0.3943, 0.426, -0.06717, 0.426, -0.06717, 0.06048, -0.3943, 0.06048, -0.3943, 0.3707, -0.06717, 0.3707, 0.9328, 0.9991, 1.11, 0.9991, 1.11, 1.73, 0.9328, 1.73, 0.9328, 0.9991, 1.11, 0.9991, 1.11, 1.106, 0.9328, 1.106, -0.06717, 0.3697, -0.3943, 0.3697, -0.3943, 0.06449, -0.06717, 0.06449, 0.8194, 0.9328, 0.8194, 1.11, 0.06881, 1.11, 0.06881, 0.9328, -1.204, -0.06717, -1.204, -0.3943, 0.4025, -0.3943, 0.4025, -0.06717, 0.9328, 0.9374, 1.11, 0.9374, 1.11, 0.6347, 0.9328, 0.6347, 0.8338, 0.9328, 0.8338, 1.11, 4.396, 1.11, 4.396, 0.9328, -0.06717, 0.1009, -0.3943, 0.1009, -0.3943, -0.0008936, -0.06717, -0.0008936, -0.06717, 0.7303, -0.3943, 0.7303, -0.3943, 0.3049, -0.06717, 0.3049, 0.8869, -0.06717, 0.8869, -0.3943, 0.796, -0.3943, 0.796, -0.06717, 4.067, -0.06717, 4.067, -0.3943, 0.8338, -0.3943, 0.8338, -0.06717, 0.9328, 0.6347, 1.11, 0.6347, 1.11, 0.2856, 0.9328, 0.2856, 0.4239, 0.9328, 0.4239, 1.11, 2.619, 1.11, 2.619, 0.9328, 0.4462, 0.9328, 0.4462, 1.11, -0.047, 1.11, -0.047, 0.9328, 0.9328, -0.7512, 1.11, -0.7512, 1.11, 1.907e-06, 0.9328, 1.907e-06, 1.318, 0.9328, 1.318, 1.11, 0.8378, 1.11, 0.8378, 0.9328, 0.953, 0.9328, 0.953, 1.11, 1.064, 1.11, 1.064, 0.9328, 0.9328, 0.5714, 1.11, 0.5714, 1.11, 0.2526, 0.9328, 0.2526, -0.06717, 0.1009, -0.3943, 0.1009, -0.3943, 0.3041, -0.06717, 0.3041, 0.9328, 0.06043, 1.11, 0.06043, 1.11, 0.06449, 0.9328, 0.06449, 0.06567, 0.9328, 0.06567, 1.11, -0.0484, 1.11, -0.0484, 0.9328, 0.9328, 0.92, 1.11, 0.92, 1.11, 0.719, 0.9328, 0.719, 0.9328, 0.2526, 1.11, 0.2526, 1.11, -0.07998, 0.9328, -0.07998, 0.9328, 0.3707, 1.11, 0.3707, 1.11, -0.3653, 0.9328, -0.3653, 0.4259, 0.9328, 0.4259, 1.11, 0.8963, 1.11, 0.8963, 0.9328, 0.8329, 0.9328, 0.8329, 1.11, 1.316, 1.11, 1.316, 0.9328, 2.619, -0.06717, 2.619, -0.3943, 0.7979, -0.3943, 0.7979, -0.06717, 0.9328, 0.07305, 1.11, 0.07305, 1.11, 0.2841, 0.9328, 0.2841, 0.8963, 0.9328, 0.8963, 1.11, 0.3906, 1.11, 0.3906, 0.9328, 0.9328, 0.719, 1.11, 0.719, 1.11, 0.3707, 0.9328, 0.3707, 0.9328, 0.2841, 1.11, 0.2841, 1.11, 0.6356, 0.9328, 0.6356, 0.3959, 0.9328, 0.3959, 1.11, 0.06567, 1.11, 0.06567, 0.9328, -0.06717, 0.426, -0.3943, 0.426, -0.3943, 0.7354, -0.06717, 0.7354, 1.324, 0.9328, 1.324, 1.11, 0.8343, 1.11, 0.8343, 0.9328, -0.1671, 0.9328, -0.1671, 1.11, 0.3242, 1.11, 0.3242, 0.9328, 0.9328, 1.907e-06, 1.11, 1.907e-06, 1.11, -0.7474, 0.9328, -0.7474, -0.06717, 1.0, -0.3943, 1.0, -0.3943, 0.2488, -0.06717, 0.2488, 0.9328, 0.7354, 1.11, 0.7354, 1.11, -0.0008936, 0.9328, -0.0008936, 2.403, 0.9328, 2.403, 1.11, 0.4077, 1.11, 0.4077, 0.9328, -0.06717, 0.3049, -0.3943, 0.3049, -0.3943, 0.1059, -0.06717, 0.1059, 0.9516, 0.9328, 0.9516, 1.11, 1.446, 1.11, 1.446, 0.9328, 0.9328, 0.7037, 1.11, 0.7037, 1.11, 0.3697, 0.9328, 0.3697, -0.06717, 0.5714, -0.3943, 0.5714, -0.3943, 0.6933, -0.06717, 0.6933, -0.06717, -0.06262, -0.3943, -0.06262, -0.3943, 0.06048, -0.06717, 0.06048, 0.7979, -0.06717, 0.7979, -0.3943, 0.8908, -0.3943, 0.8908, -0.06717, 0.6188, 0.9328, 0.6188, 1.11, 0.8338, 1.11, 0.8338, 0.9328])
me_plane_005.materials.append(mat_material_001)
me_plane_005.materials.append(mat_wall_paint_old_outer)
me_plane_005.use_remesh_preserve_volume = False
me_plane_005.use_remesh_preserve_attributes = False
me_plane_005.use_mirror_vertex_groups = False
me_plane_005.update()
me_plane = bpy.data.meshes.new('Plane')
me_plane.from_pydata([(7.349, 7.349, 0.0), (-7.349, 7.349, 0.0), (7.349, -7.349, 0.0), (-7.349, -7.349, 0.0), (-1.324, -4.789, -4.47e-08), (-6.152, 3.213, 5.96e-08), (-1.762, 3.213, 0.0), (-5.218, 1.741, -8.941e-08), (-0.3649, -4.789, -4.47e-08), (-5.218, 2.359, -8.941e-08), (-6.185, -3.294, -4.47e-08), (-5.404, 2.359, -8.941e-08), (-6.185, -4.789, -4.47e-08), (-5.404, 2.603, -8.941e-08), (-5.228, -3.294, -4.47e-08), (-6.152, 1.741, -8.941e-08), (-5.228, -2.629, -4.47e-08), (-5.218, 1.049, -4.47e-08), (-6.221, -2.629, -4.47e-08), (-6.221, -2.227, -4.47e-08), (-6.219, 1.049, -4.47e-08), (-5.223, -2.227, -4.47e-08), (-6.219, 0.6401, -4.47e-08), (-5.223, -1.53, -4.47e-08), (-5.207, -0.05815, -4.47e-08), (-6.148, -1.53, -4.47e-08), (-5.207, 0.6401, -4.47e-08), (-6.148, -0.05815, -4.47e-08), (-5.207, -0.05815, -4.47e-08), (-6.148, -1.53, -4.47e-08), (-5.207, 0.6401, -4.47e-08), (-5.212, -0.6635, -8.941e-08), (-6.148, -0.05815, -4.47e-08), (-5.418, -0.9096, -8.941e-08), (-6.219, 0.6401, -4.47e-08), (-6.219, 1.049, -4.47e-08), (-5.418, -0.6635, -8.941e-08), (-5.223, -1.53, -4.47e-08), (-5.218, 1.049, -4.47e-08), (-5.223, -0.9096, -8.941e-08), (-5.218, 1.741, -8.941e-08), (-6.152, 1.741, -8.941e-08), (-6.152, 3.213, 5.96e-08), (-5.223, -2.227, -4.47e-08), (5.792, 3.213, 5.96e-08), (-6.221, -2.227, -4.47e-08), (-1.332, 3.213, 0.0), (-6.221, -2.629, -4.47e-08), (5.792, 1.751, -8.941e-08), (-5.228, -3.294, -4.47e-08), (4.903, 1.751, -8.941e-08), (-5.228, -2.629, -4.47e-08), (5.131, 1.751, 2.98e-08), (-5.226, -3.931, 2.98e-08), (4.903, 1.065, 5.96e-08), (-6.185, -3.294, -4.47e-08), (5.892, 1.065, 5.96e-08), (-6.185, -4.789, -4.47e-08), (-5.408, -4.175, 1.49e-08), (5.892, 0.6432, 5.96e-08), (4.906, 0.6432, 5.96e-08), (-2.195, -4.789, 1.49e-08), (4.906, -0.05989, -8.941e-08), (-2.195, -4.175, 1.49e-08), (6.639, -0.05989, -8.941e-08), (5.128, -0.05989, 2.98e-08), (-5.408, -3.931, 2.98e-08), (6.639, -1.528, -4.47e-08), (-1.332, 3.213, 0.0), (-1.331, -1.528, -4.47e-08), (-1.762, 3.009, 0.0), (5.138, -1.528, 1.49e-08), (-1.761, 2.603, -8.941e-08), (-1.332, 2.999, 0.0), (-1.331, -2.196, -4.47e-08), (-0.3515, -2.196, -4.47e-08), (-0.3515, -2.684, -4.47e-08), (-1.332, 2.602, 2.98e-08), (-1.334, -2.684, -4.47e-08), (-1.334, -3.286, -4.47e-08), (-1.331, -1.528, -4.47e-08), (-0.3673, -3.286, -4.47e-08), (-1.324, -0.9095, 2.98e-08), (-2.195, -4.789, 1.49e-08), (-1.331, -2.196, -4.47e-08), (-1.334, -2.684, -4.47e-08), (-2.195, -4.175, 1.49e-08), (-1.334, -3.286, -4.47e-08), (-5.408, -4.175, 1.49e-08), (-0.3673, -3.286, -4.47e-08), (-0.3649, -4.789, -4.47e-08), (-5.408, -3.931, 2.98e-08), (-1.324, -4.789, -4.47e-08), (-5.226, -3.931, 2.98e-08), (-5.223, -0.9096, -8.941e-08), (-5.418, -0.9096, -8.941e-08), (-5.418, -0.6635, -8.941e-08), (4.903, 1.751, -8.941e-08), (4.903, 1.065, 5.96e-08), (-5.212, -0.6635, -8.941e-08), (-0.3515, -2.196, -4.47e-08), (-5.218, 2.359, -8.941e-08), (-0.3515, -2.684, -4.47e-08), (-5.404, 2.359, -8.941e-08), (-5.404, 2.603, -8.941e-08), (5.131, 1.751, 2.98e-08), (4.906, 0.6432, 5.96e-08), (4.906, -0.05989, -8.941e-08), (-1.762, 3.213, 0.0), (5.128, -0.05989, 2.98e-08), (-1.762, 3.009, 0.0), (5.128, -0.05989, 2.98e-08), (5.133, -0.9095, 2.98e-08), (5.133, -0.9177, 2.98e-08), (5.133, -0.9095, 2.98e-08), (5.133, 2.602, 2.98e-08), (-1.324, -0.9095, 2.98e-08), (5.792, 3.213, 5.96e-08), (5.138, -1.528, 1.49e-08), (5.133, -0.9177, 2.98e-08), (5.792, 1.751, -8.941e-08), (5.892, 1.065, 5.96e-08), (5.892, 0.6432, 5.96e-08), (6.639, -0.05989, -8.941e-08), (6.639, -1.528, -4.47e-08), (-1.764, -3.95, 5.96e-08), (-4.988, -0.9141, -2.98e-08), (-1.988, -1.517, 1.49e-08), (-3.764, -3.95, 5.96e-08), (-4.988, -3.948, 1.49e-08), (-2.208, -2.279, -5.96e-08), (-1.764, -3.95, 5.96e-08), (-2.208, -2.592, -5.96e-08), (-1.764, -2.592, -5.96e-08), (-3.764, -3.95, 5.96e-08), (-2.208, -2.592, -5.96e-08), (-1.774, -2.279, -5.96e-08), (-1.774, -1.517, 1.49e-08), (-2.208, -2.279, -5.96e-08), (-1.774, -1.517, 1.49e-08), (-1.774, -2.279, -5.96e-08), (-1.774, -1.517, 1.49e-08), (-1.988, -0.9141, 1.49e-08), (-1.774, -1.517, 1.49e-08), (-1.764, -3.95, 5.96e-08), (-1.764, -2.592, -5.96e-08), (-1.988, -1.517, 1.49e-08), (-1.764, -3.95, 5.96e-08), (-1.988, -0.9141, 1.49e-08), (-4.988, -0.9141, -2.98e-08), (-4.988, -3.948, 1.49e-08), (-4.981, 2.371, -5.96e-08), (-4.981, -0.6733, -1.043e-07), (-1.758, -0.6741, 0.0), (-2.194, 2.371, -5.96e-08), (-3.758, -0.6741, -5.96e-08), (-2.194, 1.766, 1.341e-07), (-1.758, 0.5871, -5.96e-08), (-2.071, 0.5871, -5.96e-08), (-3.758, -0.6741, -5.96e-08), (-1.769, 1.766, 1.937e-07), (-2.071, 1.107, -5.96e-08), (-1.769, 1.107, 0.0), (-1.758, -0.6741, 0.0), (-4.981, 2.371, -5.96e-08), (-4.981, -0.6733, -1.043e-07), (4.699, -0.6751, 5.96e-08), (-1.316, 1.104, 0.0), (0.6581, -0.675, 0.0), (-1.316, 2.359, -1.192e-07), (-0.3397, 0.599, -3.423e-08), (-0.3397, 0.5905, 0.0), (-1.342, -0.675, 0.0), (-0.3397, 1.104, 0.0), (-1.342, -0.675, 0.0), (4.485, -0.675, 0.0), (-1.342, 0.5905, -5.96e-08), (0.6581, -0.675, 0.0), (4.485, -0.675, 0.0), (4.699, -0.6751, 5.96e-08), (4.699, 2.359, 5.96e-08), (4.699, 0.6414, 5.59e-08), (4.699, 2.359, 5.96e-08), (4.699, 0.6414, 5.59e-08)], [(116, 114), (113, 114), (108, 110), (103, 104), (101, 103), (96, 99), (95, 96), (94, 95), (91, 93), (88, 91), (88, 86), (83, 86), (81, 79), (78, 79), (76, 78), (75, 76), (74, 75), (113, 71), (69, 116), (69, 74), (69, 71), (71, 67), (67, 64), (64, 65), (65, 62), (62, 60), (60, 59), (59, 56), (56, 54), (54, 50), (50, 52), (52, 48), (46, 108), (46, 44), (48, 44), (108, 42), (42, 41), (40, 101), (41, 40), (40, 38), (38, 35), (35, 34), (34, 30), (109, 111), (30, 28), (28, 99), (28, 27), (27, 25), (109, 113), (23, 94), (25, 23), (115, 52), (23, 21), (77, 115), (21, 19), (19, 18), (18, 16), (14, 93), (16, 14), (12, 83), (10, 12), (14, 10), (8, 81), (83, 4), (4, 8), (79, 4), (150, 149), (148, 149), (148, 146), (143, 146), (141, 140), (138, 140), (135, 138), (135, 133), (133, 131), (150, 128), (128, 125), (165, 164), (165, 155), (157, 153), (155, 153), (183, 166), (183, 182), (166, 175), (172, 176), (168, 175), (168, 172), (73, 110), (72, 110), (104, 72), (73, 77), (73, 46), (154, 164), (169, 182)], [(0, 1, 3, 47, 45, 43, 37, 29, 32, 24, 26, 22, 20, 17, 7, 15, 5, 6, 68, 117, 120, 105, 97, 98, 121, 122, 106, 107, 111, 123, 2), (2, 123, 124, 118, 80, 84, 100, 102, 85, 87, 89, 90, 92, 61, 57, 55, 49, 51, 47, 3), (51, 49, 53, 66, 129, 126, 142, 127, 139, 137, 136, 130, 132, 145, 102, 100, 84, 80, 82, 112, 119, 118, 124, 123, 111, 107, 106, 181, 179, 178, 177, 174, 176, 171, 170, 157, 163, 159, 152, 36, 33, 39, 37, 43, 45, 47), (39, 33, 36, 31, 24, 32, 29, 37), (9, 11, 13, 72, 70, 6, 5, 15, 7), (70, 73, 68, 6), (112, 82, 80, 118, 119), (63, 58, 66, 53, 49, 55, 57, 61), (92, 90, 89, 87), (102, 145, 144, 147, 134, 129, 66, 58, 63, 61, 92, 87, 85), (134, 147, 144, 145, 132, 130, 136, 137, 139, 127, 142, 126, 129), (36, 152, 151, 154, 156, 160, 162, 161, 158, 157, 170, 173, 167, 169, 180, 181, 106, 122, 121, 98, 97, 105, 120, 117, 68, 73, 70, 72, 13, 11, 9, 7, 17, 20, 22, 26, 24, 31), (158, 161, 162, 160, 156, 154, 151, 152, 159, 163, 157), (170, 171, 176, 174, 177, 178, 179, 181), (181, 180, 169, 167, 173, 170)])
_uv = me_plane.uv_layers.new(name='UVMap')
_uv.uv.foreach_set('vector', [1.019, 1.226, -0.01616, 1.226, -0.01616, -0.2024, 0.06325, 0.2563, 0.06325, 0.2954, 0.1335, 0.2954, 0.1335, 0.3631, 0.06839, 0.3631, 0.06839, 0.5061, 0.1346, 0.5061, 0.1346, 0.574, 0.06342, 0.574, 0.06342, 0.6137, 0.1338, 0.6137, 0.1338, 0.6809, 0.0681, 0.6809, 0.0681, 0.824, 0.3771, 0.824, 0.4074, 0.824, 0.9089, 0.824, 0.9089, 0.6819, 0.8624, 0.6819, 0.8464, 0.6819, 0.8464, 0.6153, 0.916, 0.6153, 0.916, 0.5743, 0.8466, 0.5743, 0.8466, 0.5059, 0.8622, 0.5059, 0.9686, 0.5059, 1.019, -0.2024, 1.019, -0.2024, 0.9686, 0.5059, 0.9686, 0.3633, 0.8629, 0.3633, 0.4075, 0.3633, 0.4075, 0.2984, 0.4765, 0.2984, 0.4765, 0.2509, 0.4073, 0.2509, 0.4073, 0.1924, 0.4754, 0.1924, 0.4755, 0.0464, 0.408, 0.0464, 0.3467, 0.0464, 0.06582, 0.0464, 0.06582, 0.1917, 0.1332, 0.1917, 0.1332, 0.2563, 0.06325, 0.2563, -0.01616, -0.2024, 0.1332, 0.2563, 0.1332, 0.1917, 0.1333, 0.1297, 0.1205, 0.1297, 0.1501, 0.1281, 0.1501, 0.4229, 0.3612, 0.4229, 0.3612, 0.3643, 0.3763, 0.3643, 0.3763, 0.3643, 0.3763, 0.2903, 0.3457, 0.2903, 0.3457, 0.2599, 0.377, 0.2599, 0.4765, 0.2509, 0.4765, 0.2984, 0.4075, 0.2984, 0.4075, 0.3633, 0.408, 0.4234, 0.8626, 0.4234, 0.8626, 0.4226, 0.8629, 0.3633, 0.9686, 0.3633, 0.9686, 0.5059, 0.8622, 0.5059, 0.8466, 0.5059, 0.8466, 0.5743, 0.832, 0.5741, 0.832, 0.4462, 0.8169, 0.4462, 0.5475, 0.4462, 0.4067, 0.4462, 0.4067, 0.5691, 0.4773, 0.5692, 0.4773, 0.57, 0.3774, 0.5688, 0.3774, 0.4463, 0.2366, 0.4463, 0.1506, 0.4463, 0.1198, 0.4473, 0.1198, 0.4234, 0.1335, 0.4234, 0.1335, 0.3631, 0.1335, 0.2954, 0.06325, 0.2954, 0.06325, 0.2563, 0.1335, 0.4234, 0.1198, 0.4234, 0.1198, 0.4473, 0.1343, 0.4473, 0.1346, 0.5061, 0.06839, 0.5061, 0.06839, 0.3631, 0.1335, 0.3631, 0.1338, 0.741, 0.1208, 0.741, 0.1208, 0.7647, 0.3772, 0.7647, 0.3772, 0.8042, 0.3771, 0.824, 0.0681, 0.824, 0.0681, 0.6809, 0.1338, 0.6809, 0.3772, 0.8042, 0.4074, 0.8032, 0.4074, 0.824, 0.3771, 0.824, 0.8626, 0.4234, 0.408, 0.4234, 0.4075, 0.3633, 0.8629, 0.3633, 0.8626, 0.4226, 0.3467, 0.106, 0.1205, 0.106, 0.1205, 0.1297, 0.1333, 0.1297, 0.1332, 0.1917, 0.06582, 0.1917, 0.06582, 0.0464, 0.3467, 0.0464, 0.408, 0.0464, 0.4755, 0.0464, 0.4754, 0.1924, 0.4073, 0.1924, 0.4765, 0.2509, 0.377, 0.2599, 0.377, 0.128, 0.377, 0.128, 0.2362, 0.1279, 0.1501, 0.1281, 0.1205, 0.1297, 0.1205, 0.106, 0.3467, 0.106, 0.3467, 0.0464, 0.408, 0.0464, 0.4073, 0.1924, 0.4073, 0.2509, 0.2362, 0.1279, 0.377, 0.128, 0.377, 0.128, 0.377, 0.2599, 0.3457, 0.2599, 0.3457, 0.2903, 0.3763, 0.2903, 0.3763, 0.3643, 0.3763, 0.3643, 0.3612, 0.3643, 0.3612, 0.4229, 0.1501, 0.4229, 0.1501, 0.1281, 0.1198, 0.4473, 0.1506, 0.4463, 0.1506, 0.7422, 0.3468, 0.7422, 0.3468, 0.6834, 0.3767, 0.6834, 0.3767, 0.6193, 0.3554, 0.6193, 0.3554, 0.5688, 0.3774, 0.5688, 0.4773, 0.57, 0.4773, 0.6191, 0.4085, 0.6191, 0.4085, 0.7411, 0.832, 0.7411, 0.832, 0.5741, 0.8466, 0.5743, 0.916, 0.5743, 0.916, 0.6153, 0.8464, 0.6153, 0.8464, 0.6819, 0.8624, 0.6819, 0.9089, 0.6819, 0.9089, 0.824, 0.4074, 0.824, 0.4074, 0.8032, 0.3772, 0.8042, 0.3772, 0.7647, 0.1208, 0.7647, 0.1208, 0.741, 0.1338, 0.741, 0.1338, 0.6809, 0.1338, 0.6137, 0.06342, 0.6137, 0.06342, 0.574, 0.1346, 0.574, 0.1346, 0.5061, 0.1343, 0.4473, 0.3554, 0.5688, 0.3554, 0.6193, 0.3767, 0.6193, 0.3767, 0.6834, 0.3468, 0.6834, 0.3468, 0.7422, 0.1506, 0.7422, 0.1506, 0.4463, 0.2366, 0.4463, 0.3774, 0.4463, 0.3774, 0.5688, 0.4773, 0.57, 0.4773, 0.5692, 0.4067, 0.5691, 0.4067, 0.4462, 0.5475, 0.4462, 0.8169, 0.4462, 0.832, 0.4462, 0.832, 0.5741, 0.832, 0.5741, 0.832, 0.7411, 0.4085, 0.7411, 0.4085, 0.6191, 0.4773, 0.6191, 0.4773, 0.57])
me_plane.materials.append(mat_material_001)
me_plane.materials.append(mat_wall_paint_old_outer)
me_plane.use_remesh_preserve_volume = False
me_plane.use_remesh_preserve_attributes = False
me_plane.use_mirror_vertex_groups = False
me_plane.update()

# ---- objects
ob_walls_inner2 = bpy.data.objects.new('Walls_inner2', me_plane_010)
ob_floorswalkable = bpy.data.objects.new('FloorsWalkable', me_plane_009)
ob_walls_inner3 = bpy.data.objects.new('Walls_inner3', me_plane_008)
ob_walls_inner1 = bpy.data.objects.new('Walls_inner1', me_plane_006)
ob_walls_outer = bpy.data.objects.new('Walls_outer', me_plane_005)
ob_floor = bpy.data.objects.new('Floor', me_plane)

# ---- transforms, parenting, visibility, modifiers, constraints
ob_walls_inner2.location = (0.0, 0.0, 0.0)
ob_walls_inner2.lineart.crease_threshold = 0.0
ob_floorswalkable.location = (0.0, 0.0, 0.0)
ob_floorswalkable.lineart.crease_threshold = 0.0
ob_walls_inner3.location = (0.0, 0.0, 0.0)
ob_walls_inner3.lineart.crease_threshold = 0.0
ob_walls_inner1.location = (0.0, 0.0, 0.0)
ob_walls_inner1.lineart.crease_threshold = 0.0
ob_walls_outer.location = (0.0, 0.0, 0.0)
ob_walls_outer.lineart.crease_threshold = 0.0
ob_floor.location = (0.0, 0.0, 0.0)
ob_floor.hide_select = True
ob_floor.lineart.crease_threshold = 0.0

# ---- collection membership
col_collection_1.objects.link(ob_walls_inner2)
col_collection_1.objects.link(ob_floorswalkable)
col_collection_1.objects.link(ob_walls_inner3)
col_collection_1.objects.link(ob_walls_inner1)
col_collection_1.objects.link(ob_walls_outer)
col_collection_1.objects.link(ob_floor)

# ---- scene / render settings (as saved in the file)
scene.frame_start = 1; scene.frame_end = 250; scene.frame_set(1)
scene.render.engine = 'BLENDER_EEVEE_NEXT'
scene.render.resolution_percentage = 50
scene.render.dither_intensity = 0.0
scene.cycles.use_denoising = False
scene.cycles.samples = 128
scene.cycles.sampling_pattern = 'TABULATED_SOBOL'
scene.cycles.use_adaptive_sampling = False
scene.cycles.use_light_tree = False
scene.cycles.blur_glossy = 0.0
scene.cycles.sample_clamp_indirect = 0.0
scene.view_settings.view_transform = 'Standard'
bpy.context.view_layer.update()

# ---- added for rendering (the .blend has no active camera and no usable light): camera, sun
cam_auto = bpy.data.cameras.new('AutoCamera')
cam_auto.lens = 50.0
cam_auto.sensor_width = 36.0
cam_auto.clip_end = 1000.0
ob_auto_camera = bpy.data.objects.new('AutoCamera', cam_auto)
scene.collection.objects.link(ob_auto_camera)
ob_auto_camera.location = (19.2548, -23.1057, 15.2541)
ob_auto_camera.rotation_euler = (1.09748, -7.21219e-08, 0.694738)
scene.camera = ob_auto_camera
light_auto_sun = bpy.data.lights.new('AutoSun', 'SUN')
light_auto_sun.energy = 3.0
light_auto_sun.angle = 0.0523599
ob_auto_sun = bpy.data.objects.new('AutoSun', light_auto_sun)
scene.collection.objects.link(ob_auto_sun)
ob_auto_sun.rotation_euler = (0.872665, 0.174533, 0.523599)
bpy.context.view_layer.update()
